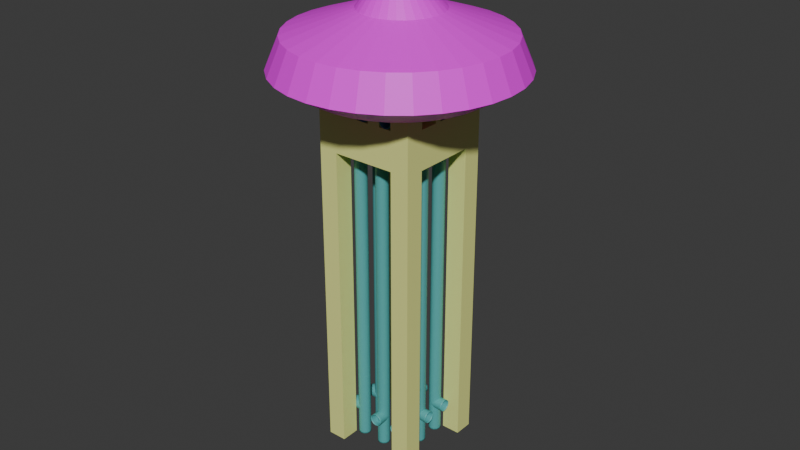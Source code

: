 # Source: vent066.blend  (saved by Blender 5.1.29; exported with 4.5.12 LTS)
import bpy
from mathutils import Matrix  # noqa: F401  (used for matrix-valued properties, if any)

bpy.ops.wm.read_factory_settings(use_empty=True)
scene = bpy.context.scene
scene.name = 'Scene'

# ---- collections
col_vents = bpy.data.collections.new('vents'); scene.collection.children.link(col_vents)

# ---- images (referenced by path relative to the original .blend; pixels are not part of the script)
import os
ASSET_DIR = os.environ.get("B2B_ASSET_DIR", "")  # directory of the original .blend (textures are referenced by path, not embedded)
HERE = os.path.dirname(os.path.abspath(__file__))  # packed textures are extracted next to this script under _unpacked/

def load_image(name, relpath, width, height, colorspace="sRGB"):
    """Load a texture the original file referenced (path relative to the .blend, or extracted next to this script)."""
    p = next((c for c in (os.path.join(HERE, relpath), os.path.join(ASSET_DIR, relpath)) if relpath and os.path.exists(c)), "")
    if p:
        img = bpy.data.images.load(p, check_existing=True)
        img.name = name
    else:  # same state as the original file: an image datablock whose file is absent (Cycles renders it pink)
        img = bpy.data.images.new(name, width, height)
        img.source = "FILE"
        img.filepath = "//" + (relpath or name)
    img.colorspace_settings.name = colorspace
    return img
img_psylocybina_png = load_image('psylocybina.png', 'psylocybina.png', 1024, 1024, 'sRGB')

# ---- materials (node trees are filled in below, after node groups)
mat_material_001 = bpy.data.materials.new('Material.001')
mat_material = bpy.data.materials.new('Material')
mat_psylocybina = bpy.data.materials.new('psylocybina')

# ---- material node trees
mat_material_001.use_nodes = True; mat_material_001.node_tree.nodes.clear()
_N = mat_material_001.node_tree.nodes; _L = mat_material_001.node_tree.links
n0 = _N.new('ShaderNodeBsdfPrincipled'); n0.name = 'Principled BSDF'; n0.location = (-200, 100)
n0.inputs[0].default_value = (0.8309, 0.8753, 0.2839, 1.0)
n1 = _N.new('ShaderNodeOutputMaterial'); n1.name = 'Material Output'; n1.location = (200, 100)
_L.new(n0.outputs[0], n1.inputs[0])
n1.is_active_output = True
mat_material.use_nodes = True; mat_material.node_tree.nodes.clear()
_N = mat_material.node_tree.nodes; _L = mat_material.node_tree.links
n0 = _N.new('ShaderNodeBsdfPrincipled'); n0.name = 'Principled BSDF'; n0.location = (-200, 100)
n0.inputs[0].default_value = (0.09139, 0.4162, 0.4162, 1.0)
n1 = _N.new('ShaderNodeOutputMaterial'); n1.name = 'Material Output'; n1.location = (200, 100)
_L.new(n0.outputs[0], n1.inputs[0])
n1.is_active_output = True
mat_psylocybina.use_nodes = True; mat_psylocybina.node_tree.nodes.clear()
_N = mat_psylocybina.node_tree.nodes; _L = mat_psylocybina.node_tree.links
n0 = _N.new('ShaderNodeBsdfPrincipled'); n0.name = 'Principled BSDF'; n0.location = (-200, 100)
n1 = _N.new('ShaderNodeOutputMaterial'); n1.name = 'Material Output'; n1.location = (200, 100)
n2 = _N.new('ShaderNodeTexImage'); n2.name = 'Image Texture'; n2.location = (-532, 78)
n2.image = img_psylocybina_png
_L.new(n0.outputs[0], n1.inputs[0])
_L.new(n2.outputs[0], n0.inputs[0])
n1.is_active_output = True

# ---- world
world_world = bpy.data.worlds.new('World'); scene.world = world_world
world_world.use_nodes = True; world_world.node_tree.nodes.clear()
_N = world_world.node_tree.nodes; _L = world_world.node_tree.links
n0 = _N.new('ShaderNodeOutputWorld'); n0.name = 'World Output'; n0.location = (200, 100)
n1 = _N.new('ShaderNodeBackground'); n1.name = 'Background'; n1.location = (-200, 100)
n1.inputs[0].default_value = (0.05088, 0.05088, 0.05088, 1.0)
_L.new(n1.outputs[0], n0.inputs[0])
n0.is_active_output = True
world_world.color = (0.05088, 0.05088, 0.05088)
world_world.sun_shadow_jitter_overblur = 0.0

# ---- meshes
me_cube_002 = bpy.data.meshes.new('Cube.002')
me_cube_002.from_pydata([(-4.267, 3.325, -0.6862), (-4.267, 3.325, 0.4937), (-4.267, 5.325, -0.6862), (-4.267, 5.325, 0.4937), (-2.667, 3.325, -0.6862), (-2.667, 3.325, 0.4937), (-2.667, 5.325, -0.6862), (-2.667, 5.325, 0.4937), (-4.267, 3.325, -0.6076), (-4.267, 3.333, 0.4544), (-4.267, 5.325, 0.4544), (-4.267, 5.325, -0.6076), (-2.667, 5.325, 0.4544), (-2.667, 5.325, -0.6076), (-2.667, 3.333, 0.4544), (-2.667, 3.325, -0.6076), (-4.267, 3.325, -0.5682), (-4.267, 3.333, 0.415), (-4.267, 5.325, 0.415), (-4.267, 5.325, -0.5682), (-2.667, 5.325, 0.415), (-2.667, 5.325, -0.5682), (-2.667, 3.333, 0.415), (-2.667, 3.325, -0.5682), (2.667, 3.325, -0.6862), (2.667, 3.325, 0.4937), (2.667, 5.325, -0.6862), (2.667, 5.325, 0.4937), (4.267, 3.325, -0.6862), (4.267, 3.325, 0.4937), (4.267, 5.325, -0.6862), (4.267, 5.325, 0.4937), (2.667, 3.325, -0.6076), (2.667, 3.325, 0.4544), (2.667, 5.325, 0.4544), (2.667, 5.325, -0.6076), (4.267, 5.325, 0.4544), (4.267, 5.325, -0.6076), (4.267, 3.325, 0.4544), (4.267, 3.325, -0.6076), (2.667, 3.325, -0.5682), (2.667, 3.325, 0.415), (2.667, 5.325, 0.415), (2.667, 5.325, -0.5682), (4.267, 5.325, 0.415), (4.267, 5.325, -0.5682), (4.267, 3.325, 0.415), (4.267, 3.325, -0.5682), (-4.267, 3.325, 0.2971), (-4.267, 5.325, 0.2971), (-2.667, 5.325, 0.2971), (-2.667, 3.325, 0.2971), (2.667, 3.325, 0.2971), (2.667, 5.325, 0.2971), (4.267, 5.325, 0.2971), (4.267, 3.325, 0.2971), (1.6, 1.995, 0.4544), (-0.5333, 3.325, 0.4544), (-1.6, 3.325, 0.4544), (1.6, 3.325, 0.4937), (0.5333, 3.325, 0.4937), (-0.5333, 3.325, 0.4937), (-1.6, 3.325, 0.4937), (4.267, -3.325, -0.6862), (4.267, -3.325, 0.4937), (4.267, -5.325, -0.6862), (4.267, -5.325, 0.4937), (2.667, -3.325, -0.6862), (2.667, -3.325, 0.4937), (2.667, -5.325, -0.6862), (2.667, -5.325, 0.4937), (4.267, -3.325, -0.6076), (4.267, -3.333, 0.4544), (4.267, -5.325, 0.4544), (4.267, -5.325, -0.6076), (2.667, -5.325, 0.4544), (2.667, -5.325, -0.6076), (2.667, -3.333, 0.4544), (2.667, -3.325, -0.6076), (4.267, -3.325, -0.5682), (4.267, -3.333, 0.415), (4.267, -5.325, 0.415), (4.267, -5.325, -0.5682), (2.667, -5.325, 0.415), (2.667, -5.325, -0.5682), (2.667, -3.333, 0.415), (2.667, -3.325, -0.5682), (-2.667, -3.325, -0.6862), (-2.667, -3.325, 0.4937), (-2.667, -5.325, -0.6862), (-2.667, -5.325, 0.4937), (-4.267, -3.325, -0.6862), (-4.267, -3.325, 0.4937), (-4.267, -5.325, -0.6862), (-4.267, -5.325, 0.4937), (-2.667, -3.325, -0.6076), (-2.667, -3.325, 0.4544), (-2.667, -5.325, 0.4544), (-2.667, -5.325, -0.6076), (-4.267, -5.325, 0.4544), (-4.267, -5.325, -0.6076), (-4.267, -3.325, 0.4544), (-4.267, -3.325, -0.6076), (-2.667, -3.325, -0.5682), (-2.667, -3.325, 0.415), (-2.667, -5.325, 0.415), (-2.667, -5.325, -0.5682), (-4.267, -5.325, 0.415), (-4.267, -5.325, -0.5682), (-4.267, -3.325, 0.415), (-4.267, -3.325, -0.5682), (4.267, -3.325, 0.2971), (4.267, -5.325, 0.2971), (2.667, -5.325, 0.2971), (2.667, -3.325, 0.2971), (-2.667, -3.325, 0.2971), (-2.667, -5.325, 0.2971), (-4.267, -5.325, 0.2971), (-4.267, -3.325, 0.2971), (-0.5333, -3.325, 0.4544), (0.5333, -3.325, 0.4544), (1.6, -3.325, 0.4544), (-1.387, -3.325, 0.4937), (-0.5333, -3.325, 0.4937), (0.5333, -3.325, 0.4937), (1.6, -3.325, 0.4937), (-0.5333, -0.6667, 0.4937), (-0.5333, 0.6667, 0.4937), (1.067, 3.825, 0.415), (1.6, 3.325, 0.4544), (1.067, 1.995, 0.4544), (0.5333, -0.6667, 0.4937), (0.5333, 0.6667, 0.4937), (2.667, 3.325, 0.356), (-2.667, 3.325, 0.356), (-2.667, -3.325, 0.356), (2.667, -3.325, 0.356), (1.6, 3.325, 0.415), (-0.5333, 3.325, 0.415), (-1.6, 3.325, 0.415), (1.6, 3.325, 0.356), (0.5333, 3.325, 0.356), (-0.5333, 3.325, 0.356), (-1.6, 3.325, 0.356), (-2.667, -1.995, 0.415), (-2.667, -0.665, 0.415), (-2.667, 0.665, 0.415), (-2.667, -1.995, 0.356), (-2.667, -0.665, 0.356), (-2.667, 0.665, 0.356), (-2.667, 1.333, 0.356), (-0.5333, -3.325, 0.415), (0.5333, -3.333, 0.415), (1.6, -3.325, 0.415), (-1.067, -3.325, 0.356), (-0.5333, -3.325, 0.356), (0.5333, -3.325, 0.356), (1.6, -3.325, 0.356), (2.667, 1.995, 0.415), (2.667, 0.665, 0.415), (2.667, -0.665, 0.415), (2.667, -1.995, 0.356), (2.667, -0.665, 0.356), (2.667, 0.665, 0.356), (2.667, 1.995, 0.356), (0.5333, 3.325, 0.4544), (0.5333, 3.325, 0.415), (1.6, 1.995, 0.415), (0.5333, 1.995, 0.415), (1.6, 1.995, 0.356), (0.5333, 1.995, 0.356), (1.6, 0.665, 0.415), (0.5333, 0.665, 0.415), (1.6, 0.665, 0.356), (0.5333, 0.665, 0.356), (-0.5333, 0.665, 0.415), (-1.6, 0.665, 0.415), (-0.5333, 0.665, 0.356), (-1.6, 0.665, 0.356), (-1.6, -1.995, 0.415), (-1.6, -0.665, 0.415), (-1.6, -1.995, 0.356), (-1.6, -0.665, 0.356), (-0.5333, -1.995, 0.415), (-0.5333, -0.665, 0.415), (-0.5333, -1.995, 0.356), (-0.5333, -0.665, 0.356), (0.5333, -1.995, 0.415), (1.6, -1.995, 0.415), (0.5333, -1.995, 0.356), (1.6, -1.995, 0.356), (0.5333, -0.665, 0.415), (1.6, -0.665, 0.415), (0.5333, -0.665, 0.356), (1.6, -0.665, 0.356), (-1.6, 1.995, 0.415), (-0.5333, 1.995, 0.415), (-0.5333, 1.995, 0.356), (-1.6, 1.995, 0.356), (-1.067, -5.325, 0.4544), (-0.5333, -5.325, 0.4544), (0.5333, -5.325, 0.4544), (1.6, -5.325, 0.4544), (1.6, -5.325, 0.415), (0.5333, -5.333, 0.415), (-0.5333, -5.325, 0.415), (-1.067, -5.325, 0.415), (-4.267, 1.333, 0.415), (-4.267, 0.665, 0.415), (-4.267, -0.665, 0.415), (-4.267, -1.995, 0.415), (-4.267, -1.995, 0.4544), (-4.267, -0.665, 0.4544), (-4.267, 0.665, 0.4544), (-4.267, 1.333, 0.4544), (-2.667, -0.665, 0.4544), (-2.667, 0.665, 0.4544), (1.6, 5.325, 0.4544), (1.067, 5.325, 0.4544), (-0.5333, 5.325, 0.4544), (-1.6, 5.325, 0.4544), (-1.6, 5.325, 0.415), (-0.5333, 5.325, 0.415), (1.6, 5.325, 0.415), (0.5333, 5.325, 0.4544), (0.5333, 5.325, 0.415), (-2.667, 1.991, 0.356), (-2.667, 1.995, 0.415), (1.067, 3.325, 0.356), (4.267, -1.333, 0.415), (4.267, -0.665, 0.415), (4.267, 0.665, 0.415), (4.267, 1.995, 0.415), (4.267, -1.333, 0.4544), (4.267, -0.665, 0.4544), (4.267, 0.665, 0.4544), (4.267, 1.995, 0.4544), (2.667, -0.665, 0.4544), (2.667, 1.995, 0.4544), (4.267, -1.33, 0.415), (4.267, -1.33, 0.4544), (-1.067, -3.325, 0.4937), (-1.6, -3.325, 0.4544), (4.267, -1.33, 0.4544), (2.667, -1.33, 0.356), (1.6, -1.33, 0.415), (2.667, -1.995, 0.415), (1.6, -1.33, 0.356), (-1.6, -3.325, 0.415), (-1.6, -3.325, 0.356), (-1.067, -1.995, 0.356), (-1.067, -1.995, 0.415), (-1.6, 1.33, 0.415), (-1.6, 1.33, 0.356), (0.5333, 1.995, 0.4544), (-0.5333, 1.995, 0.4544), (-1.6, 1.995, 0.4544), (-2.667, 2.003, 0.4544), (2.667, 1.333, 0.4544), (2.667, 1.333, 0.415), (1.6, 1.325, 0.4544), (1.067, 1.325, 0.4544), (2.667, 1.325, 0.4544), (0.5333, 1.325, 0.4544), (-0.5333, 1.325, 0.4544), (-1.6, 1.325, 0.4544), (1.6, 0.665, 0.4544), (1.067, 0.665, 0.4544), (2.667, 0.665, 0.4544), (0.5333, 0.665, 0.4544), (-0.5333, 0.665, 0.4544), (-1.6, 0.665, 0.4544), (-2.667, -0.665, 0.4544), (1.6, -0.665, 0.4544), (1.067, -0.665, 0.4544), (0.5333, -0.665, 0.4544), (-0.5333, -0.665, 0.4544), (-1.6, -0.665, 0.4544), (-2.667, -1.333, 0.415), (-2.667, -1.333, 0.4544), (-2.667, -1.333, 0.4544), (1.6, -1.333, 0.4544), (1.067, -1.333, 0.4544), (0.5333, -1.333, 0.4544), (-0.5333, -1.333, 0.4544), (-1.6, -1.333, 0.4544), (-2.667, -1.995, 0.4544), (1.6, -1.995, 0.4544), (1.067, -1.995, 0.4544), (2.667, -1.995, 0.4544), (0.5333, -1.995, 0.4544), (-0.5333, -1.995, 0.4544), (-1.6, -1.995, 0.4544), (-1.067, -1.995, 0.4544), (1.067, -3.325, 0.4544), (0.5333, 0.665, 0.4937), (-0.5333, 0.665, 0.4937), (0.5333, -0.665, 0.4937), (-0.5333, -0.665, 0.4937), (-3.167, 1.333, 0.415), (-2.667, 0.8333, 0.415), (-2.167, 1.332, 0.415), (-2.667, 1.833, 0.415), (-2.667, 0.8333, 0.4544), (-3.167, 1.333, 0.4544), (-2.667, 1.833, 0.4544), (-2.167, 1.329, 0.4544), (-0.5667, -3.325, 0.4544), (-1.067, -3.825, 0.4544), (-1.567, -3.325, 0.4544), (-1.067, -2.825, 0.4544), (-1.067, -3.825, 0.415), (-0.5667, -3.325, 0.415), (-1.067, -2.825, 0.415), (-1.567, -3.325, 0.415), (0.5667, 3.325, 0.415), (1.067, 5.325, 0.415), (1.067, 1.995, 0.415), (0.5667, 3.325, 0.4544), (1.067, 3.825, 0.4544), (1.567, 3.325, 0.4544), (1.067, 2.825, 0.4544), (1.067, 3.325, 0.415), (1.067, 3.325, 0.415), (1.567, 3.325, 0.415), (4.267, -1.995, 0.415), (3.167, -1.332, 0.415), (2.667, -0.8317, 0.415), (3.167, -1.331, 0.415), (2.167, -1.331, 0.415), (2.667, -1.832, 0.415), (2.667, -0.8317, 0.4544), (3.167, -1.332, 0.4544), (2.667, -1.832, 0.4544), (2.167, -1.332, 0.4544)], [(61, 57), (245, 247), (258, 259), (322, 228)], [(9, 1, 3, 10), (10, 3, 7, 12), (33, 238, 56, 129), (88, 122, 62, 5), (2, 6, 4, 0), (7, 3, 1, 5), (4, 15, 8, 0), (22, 14, 9, 17), (6, 13, 15, 4), (20, 12, 14, 22), (2, 11, 13, 6), (18, 10, 12, 20), (0, 8, 11, 2), (17, 9, 10, 18), (8, 16, 19, 11), (48, 17, 18, 49), (11, 19, 21, 13), (49, 18, 20, 50), (13, 21, 23, 15), (53, 52, 51, 50), (15, 23, 16, 8), (135, 115, 51, 134, 226, 150, 149, 148, 147), (27, 34, 217, 224, 218, 219, 220, 12, 7), (34, 27, 31, 36), (36, 31, 29, 38), (64, 72, 233, 240, 234, 235, 236, 38, 29), (26, 30, 28, 24), (31, 27, 25, 29), (28, 39, 32, 24), (46, 38, 33, 41), (30, 37, 39, 28), (44, 36, 38, 46), (26, 35, 37, 30), (42, 34, 36, 44), (24, 32, 35, 26), (41, 33, 34, 42), (32, 40, 43, 35), (35, 43, 45, 37), (53, 42, 44, 54), (37, 45, 47, 39), (54, 44, 46, 55), (39, 47, 40, 32), (80, 111, 55, 46, 232, 231, 230, 239, 229, 325), (25, 27, 7, 5, 62, 61, 60, 59), (47, 55, 52, 40), (45, 54, 55, 47), (43, 53, 54, 45), (40, 52, 53, 43), (23, 51, 48, 16), (21, 50, 51, 23), (19, 49, 50, 21), (16, 48, 49, 19), (124, 125, 59, 60, 132, 131), (122, 241, 123, 126, 127, 61, 62), (72, 64, 66, 73), (73, 66, 70, 75), (68, 64, 29, 25), (65, 69, 67, 63), (70, 66, 64, 68), (67, 78, 71, 63), (85, 77, 72, 80), (69, 76, 78, 67), (85, 83, 75, 77), (65, 74, 76, 69), (81, 73, 75, 83), (63, 71, 74, 65), (80, 72, 73, 81), (71, 79, 82, 74), (111, 80, 81, 112), (74, 82, 84, 76), (112, 81, 83, 113), (76, 84, 86, 78), (116, 115, 114, 113), (78, 86, 79, 71), (90, 97, 199, 200, 201, 202, 75, 70), (97, 90, 94, 99), (99, 94, 92, 101), (125, 68, 25, 59), (89, 93, 91, 87), (94, 90, 88, 92), (91, 102, 95, 87), (109, 101, 96, 104), (93, 100, 102, 91), (107, 99, 101, 109), (89, 98, 100, 93), (105, 97, 99, 107), (87, 95, 98, 89), (104, 96, 97, 105), (95, 103, 106, 98), (105, 116, 113, 83, 203, 204, 205, 206), (98, 106, 108, 100), (116, 105, 107, 117), (100, 108, 110, 102), (117, 107, 109, 118), (102, 110, 103, 95), (88, 90, 70, 68, 125, 124, 123, 241, 122), (110, 118, 115, 103), (108, 117, 118, 110), (106, 116, 117, 108), (103, 115, 116, 106), (86, 114, 111, 79), (84, 113, 114, 86), (82, 112, 113, 84), (79, 111, 112, 82), (61, 127, 132, 60), (236, 238, 33, 38), (101, 92, 1, 9, 214, 213, 212, 211), (92, 88, 5, 1), (124, 131, 126, 123), (115, 118, 48, 51), (118, 109, 210, 209, 208, 207, 17, 48), (111, 114, 52, 55), (164, 158, 41, 133), (114, 136, 161, 244, 162, 163, 164, 133, 52), (115, 135, 249, 154, 155, 156, 157, 136, 114), (52, 133, 140, 228, 141, 142, 143, 134, 51), (227, 226, 134, 22), (249, 135, 104, 248), (104, 135, 147, 144), (145, 278, 144, 179, 180), (145, 148, 149, 146), (253, 178, 149, 150), (136, 157, 153, 85), (156, 152, 187, 189), (156, 155, 151, 152), (185, 183, 151, 155), (194, 192, 160, 162), (162, 160, 159, 163), (173, 169, 164, 163), (198, 253, 150, 226), (196, 195, 252, 176, 175), (134, 143, 139, 22), (140, 133, 41, 137), (166, 141, 170, 168), (167, 317, 168, 172, 171), (140, 137, 167, 169), (141, 228, 140, 169, 170), (194, 193, 174, 173), (171, 173, 163, 159), (170, 169, 173, 174), (175, 177, 174, 172), (186, 182, 178, 177), (196, 175, 172, 168), (195, 198, 226, 227), (198, 197, 177, 178, 253), (250, 185, 155, 154), (144, 147, 181, 179), (148, 145, 180, 182), (147, 148, 182, 181), (193, 189, 185, 186), (180, 179, 251, 183, 184), (184, 186, 177, 175), (181, 182, 186, 185, 250), (190, 189, 193, 194, 247), (157, 156, 189, 190), (152, 153, 188, 187), (153, 157, 190, 188), (192, 194, 173, 171), (187, 188, 245, 192, 191), (191, 193, 186, 184), (169, 167, 158, 164), (167, 171, 159, 259, 158), (143, 142, 197, 198), (139, 143, 198, 195), (142, 138, 196, 197), (138, 139, 195, 196), (177, 197, 170, 174), (197, 196, 168, 170), (182, 180, 176, 178), (180, 184, 175, 176), (189, 187, 183, 185), (187, 191, 184, 183), (204, 203, 202, 201), (206, 205, 200, 199), (152, 204, 201, 120), (201, 200, 119, 120), (205, 151, 119, 200), (203, 153, 121, 202), (153, 152, 120, 294, 121), (211, 212, 209, 210), (286, 211, 210, 144), (286, 96, 101, 211), (216, 215, 212, 213), (213, 214, 207, 208), (220, 58, 14, 12), (212, 215, 145, 209), (279, 286, 144, 278), (216, 213, 208, 146), (217, 34, 33, 129), (225, 316, 218, 224), (222, 221, 220, 219), (224, 165, 57, 219), (20, 22, 139, 221), (138, 222, 219, 57), (41, 42, 223, 137), (221, 139, 58, 220), (139, 138, 57, 58), (34, 33, 129, 165, 224, 217), (165, 166, 225, 224), (41, 158, 232, 46), (236, 235, 231, 232), (230, 231, 159, 160), (80, 325, 246, 85), (237, 234, 230, 160), (234, 237, 268, 235), (238, 236, 232, 158), (235, 268, 159, 231), (268, 258, 238, 158, 259, 159), (229, 233, 243, 239), (234, 240, 239, 230), (161, 246, 188, 190), (244, 161, 190, 247), (247, 194, 162, 244), (181, 250, 154, 249), (179, 181, 249, 248), (193, 191, 172, 174), (191, 192, 171, 172), (178, 176, 146, 149), (165, 254, 255, 57), (57, 255, 256, 58), (58, 256, 257, 14), (255, 254, 263, 264), (130, 56, 260, 261), (256, 255, 264, 265), (254, 130, 261, 263), (56, 238, 262, 260), (265, 264, 270, 271), (260, 262, 268, 266), (261, 260, 266, 267), (264, 263, 269, 270), (263, 261, 267, 269), (267, 266, 273, 274), (216, 271, 277, 272), (275, 276, 298, 297), (269, 267, 274, 275), (271, 270, 276, 277), (266, 268, 237, 273), (215, 279, 278, 145), (274, 273, 281, 282), (277, 276, 284, 285), (272, 277, 285, 280), (276, 275, 283, 284), (275, 274, 282, 283), (280, 285, 292, 286), (284, 283, 290, 291), (282, 281, 287, 288), (285, 284, 291, 293, 292), (283, 282, 288, 290), (286, 292, 242, 96), (291, 290, 120, 119), (294, 120, 290, 288), (288, 287, 121, 294), (121, 287, 289, 77), (202, 121, 77, 75), (270, 269, 295, 296), (276, 270, 296, 298), (269, 275, 297, 295), (299, 300, 301, 302), (303, 304, 305, 306), (303, 300, 299, 304), (176, 252, 301, 300, 146), (214, 304, 299, 207), (303, 216, 146, 300), (109, 104, 144, 278, 145, 146, 300, 301, 302, 227, 22, 17, 207, 208, 209, 210), (51, 115, 104, 144, 278, 145, 146, 300, 301, 302, 227, 22), (252, 195, 227, 302, 301), (303, 306, 265, 271, 216), (96, 101, 211, 212, 213, 214, 9, 14, 257, 305, 306, 303, 216, 215, 279, 286), (257, 256, 265, 306, 305), (307, 308, 309, 310), (311, 312, 313, 314), (307, 312, 311, 308), (292, 293, 310, 309, 242), (151, 312, 307, 119), (199, 97, 96, 242, 309, 308), (311, 206, 199, 308), (293, 291, 119, 307, 310), (251, 179, 248, 314, 313), (104, 105, 206, 205, 204, 203, 83, 85, 153, 152, 151, 312, 313, 314, 248), (85, 153, 152, 151, 312, 313, 314, 248, 104, 115, 114), (104, 105, 206, 311, 314, 248), (183, 251, 313, 312, 151), (42, 53, 50, 20, 221, 222, 316, 223), (166, 225, 316, 222, 221, 20, 22, 139, 138), (318, 319, 320, 321), (223, 316, 128), (217, 129, 320, 319, 218), (129, 56, 130, 321, 320), (318, 321, 130, 254, 165), (316, 128, 319, 218), (137, 128, 323), (222, 138, 166, 315, 322, 323, 128, 316), (223, 128, 137), (41, 137, 324, 322, 315, 166, 138, 139, 22, 51, 52), (137, 324, 322, 315, 166, 168, 317, 167), (318, 165, 166, 315), (128, 319, 318, 315), (326, 327, 328, 329, 330), (331, 332, 333, 334), (331, 327, 326, 332), (160, 192, 245, 329, 327), (326, 330, 246, 325, 229), (114, 52, 41, 158, 259, 159, 160, 327, 326, 330, 246, 85), (327, 328, 239, 230, 231, 232, 46, 41, 158, 259, 159, 160), (331, 237, 160, 327), (233, 332, 326, 229), (246, 330, 329, 245, 188), (281, 334, 333, 289, 287), (72, 77, 289, 333, 332, 233), (273, 237, 331, 334, 281)])
_uv = me_cube_002.uv_layers.new(name='UVMap')
_uv.uv.foreach_set('vector', [0.5417, 0.0, 0.625, 0.0, 0.625, 0.25, 0.5417, 0.25, 0.5417, 0.25, 0.625, 0.25, 0.625, 0.5, 0.5417, 0.5, 0.5417, 1.0, 0.5417, 0.95, 0.5417, 0.95, 0.5417, 1.0, 0.625, 1.0, 0.625, 0.95, 0.675, 0.75, 0.625, 0.75, 0.125, 0.5, 0.375, 0.5, 0.375, 0.75, 0.125, 0.75, 0.625, 0.5, 0.875, 0.5, 0.875, 0.75, 0.625, 0.75, 0.375, 0.75, 0.4583, 0.75, 0.4583, 1.0, 0.375, 1.0, 0.5139, 0.75, 0.5417, 0.75, 0.5417, 1.0, 0.5139, 1.0, 0.375, 0.5, 0.4583, 0.5, 0.4583, 0.75, 0.375, 0.75, 0.5139, 0.5, 0.5417, 0.5, 0.5417, 0.75, 0.5139, 0.75, 0.375, 0.25, 0.4583, 0.25, 0.4583, 0.5, 0.375, 0.5, 0.5139, 0.25, 0.5417, 0.25, 0.5417, 0.5, 0.5139, 0.5, 0.375, 0.0, 0.4583, 0.0, 0.4583, 0.25, 0.375, 0.25, 0.5139, 0.0, 0.5417, 0.0, 0.5417, 0.25, 0.5139, 0.25, 0.4583, 0.0, 0.4861, 0.0, 0.4861, 0.25, 0.4583, 0.25, 0.5, 0.0, 0.5139, 0.0, 0.5139, 0.25, 0.5, 0.25, 0.4583, 0.25, 0.4861, 0.25, 0.4861, 0.5, 0.4583, 0.5, 0.5, 0.25, 0.5139, 0.25, 0.5139, 0.5, 0.5, 0.5, 0.4583, 0.5, 0.4861, 0.5, 0.4861, 0.75, 0.4583, 0.75, 0.5, 0.25, 0.5, 0.0, 0.5, 0.75, 0.5, 0.5, 0.4583, 0.75, 0.4861, 0.75, 0.4861, 1.0, 0.4583, 1.0, 0.5069, 1.0, 0.5, 1.0, 0.5, 0.75, 0.5069, 0.75, 0.5069, 0.775, 0.5069, 0.8, 0.5069, 0.85, 0.5069, 0.9, 0.5069, 0.95, 0.625, 0.25, 0.5417, 0.25, 0.5417, 0.3, 0.5417, 0.325, 0.5417, 0.35, 0.5417, 0.4, 0.5417, 0.45, 0.5417, 0.5, 0.625, 0.5, 0.5417, 0.25, 0.625, 0.25, 0.625, 0.5, 0.5417, 0.5, 0.5417, 0.5, 0.625, 0.5, 0.625, 0.75, 0.5417, 0.75, 0.625, 0.0, 0.5417, 0.0, 0.5417, 0.15, 0.5417, 0.225, 0.5417, 0.3, 0.5417, 0.45, 0.5417, 0.6, 0.5417, 0.75, 0.625, 0.75, 0.125, 0.5, 0.375, 0.5, 0.375, 0.75, 0.125, 0.75, 0.625, 0.5, 0.875, 0.5, 0.875, 0.75, 0.625, 0.75, 0.375, 0.75, 0.4583, 0.75, 0.4583, 1.0, 0.375, 1.0, 0.5139, 0.75, 0.5417, 0.75, 0.5417, 1.0, 0.5139, 1.0, 0.375, 0.5, 0.4583, 0.5, 0.4583, 0.75, 0.375, 0.75, 0.5139, 0.5, 0.5417, 0.5, 0.5417, 0.75, 0.5139, 0.75, 0.375, 0.25, 0.4583, 0.25, 0.4583, 0.5, 0.375, 0.5, 0.5139, 0.25, 0.5417, 0.25, 0.5417, 0.5, 0.5139, 0.5, 0.375, 0.0, 0.4583, 0.0, 0.4583, 0.25, 0.375, 0.25, 0.5139, 0.0, 0.5417, 0.0, 0.5417, 0.25, 0.5139, 0.25, 0.4583, 0.0, 0.4861, 0.0, 0.4861, 0.25, 0.4583, 0.25, 0.4583, 0.25, 0.4861, 0.25, 0.4861, 0.5, 0.4583, 0.5, 0.5, 0.25, 0.5139, 0.25, 0.5139, 0.5, 0.5, 0.5, 0.4583, 0.5, 0.4861, 0.5, 0.4861, 0.75, 0.4583, 0.75, 0.5, 0.5, 0.5139, 0.5, 0.5139, 0.75, 0.5, 0.75, 0.4583, 0.75, 0.4861, 0.75, 0.4861, 1.0, 0.4583, 1.0, 0.5139, 0.0, 0.5, 0.0, 0.5, 0.75, 0.5139, 0.75, 0.5139, 0.6, 0.5139, 0.45, 0.5139, 0.3, 0.5139, 0.225, 0.5139, 0.15, 0.5139, 0.075, 0.875, 0.75, 0.875, 0.5, 0.625, 0.5, 0.625, 0.75, 0.675, 0.75, 0.725, 0.75, 0.775, 0.75, 0.825, 0.75, 0.4861, 0.75, 0.5, 0.75, 0.5, 1.0, 0.4861, 1.0, 0.4861, 0.5, 0.5, 0.5, 0.5, 0.75, 0.4861, 0.75, 0.4861, 0.25, 0.5, 0.25, 0.5, 0.5, 0.4861, 0.5, 0.4861, 0.0, 0.5, 0.0, 0.5, 0.25, 0.4861, 0.25, 0.4861, 0.75, 0.5, 0.75, 0.5, 1.0, 0.4861, 1.0, 0.4861, 0.5, 0.5, 0.5, 0.5, 0.75, 0.4861, 0.75, 0.4861, 0.25, 0.5, 0.25, 0.5, 0.5, 0.4861, 0.5, 0.4861, 0.0, 0.5, 0.0, 0.5, 0.25, 0.4861, 0.25, 0.725, 0.75, 0.675, 0.75, 0.825, 0.75, 0.775, 0.75, 0.7583, 0.75, 0.7417, 0.75, 0.825, 0.75, 0.8, 0.75, 0.775, 0.75, 0.7583, 0.75, 0.7417, 0.75, 0.725, 0.75, 0.675, 0.75, 0.5417, 0.0, 0.625, 0.0, 0.625, 0.25, 0.5417, 0.25, 0.5417, 0.25, 0.625, 0.25, 0.625, 0.5, 0.5417, 0.5, 0.625, 0.75, 0.875, 0.75, 0.625, 0.75, 0.875, 0.75, 0.125, 0.5, 0.375, 0.5, 0.375, 0.75, 0.125, 0.75, 0.625, 0.5, 0.875, 0.5, 0.875, 0.75, 0.625, 0.75, 0.375, 0.75, 0.4583, 0.75, 0.4583, 1.0, 0.375, 1.0, 0.5139, 0.75, 0.5417, 0.75, 0.5417, 1.0, 0.5139, 1.0, 0.375, 0.5, 0.4583, 0.5, 0.4583, 0.75, 0.375, 0.75, 0.5139, 0.75, 0.5139, 0.5, 0.5417, 0.5, 0.5417, 0.75, 0.375, 0.25, 0.4583, 0.25, 0.4583, 0.5, 0.375, 0.5, 0.5139, 0.25, 0.5417, 0.25, 0.5417, 0.5, 0.5139, 0.5, 0.375, 0.0, 0.4583, 0.0, 0.4583, 0.25, 0.375, 0.25, 0.5139, 0.0, 0.5417, 0.0, 0.5417, 0.25, 0.5139, 0.25, 0.4583, 0.0, 0.4861, 0.0, 0.4861, 0.25, 0.4583, 0.25, 0.5, 0.0, 0.5139, 0.0, 0.5139, 0.25, 0.5, 0.25, 0.4583, 0.25, 0.4861, 0.25, 0.4861, 0.5, 0.4583, 0.5, 0.5, 0.25, 0.5139, 0.25, 0.5139, 0.5, 0.5, 0.5, 0.4583, 0.5, 0.4861, 0.5, 0.4861, 0.75, 0.4583, 0.75, 0.5, 0.25, 0.5, 0.0, 0.5, 0.75, 0.5, 0.5, 0.4583, 0.75, 0.4861, 0.75, 0.4861, 1.0, 0.4583, 1.0, 0.625, 0.25, 0.5417, 0.25, 0.5417, 0.3, 0.5417, 0.35, 0.5417, 0.4, 0.5417, 0.45, 0.5417, 0.5, 0.625, 0.5, 0.5417, 0.25, 0.625, 0.25, 0.625, 0.5, 0.5417, 0.5, 0.5417, 0.5, 0.625, 0.5, 0.625, 0.75, 0.5417, 0.75, 0.675, 0.75, 0.625, 0.75, 0.625, 1.0, 0.625, 0.95, 0.125, 0.5, 0.375, 0.5, 0.375, 0.75, 0.125, 0.75, 0.625, 0.5, 0.875, 0.5, 0.875, 0.75, 0.625, 0.75, 0.375, 0.75, 0.4583, 0.75, 0.4583, 1.0, 0.375, 1.0, 0.5139, 0.75, 0.5417, 0.75, 0.5417, 1.0, 0.5139, 1.0, 0.375, 0.5, 0.4583, 0.5, 0.4583, 0.75, 0.375, 0.75, 0.5139, 0.5, 0.5417, 0.5, 0.5417, 0.75, 0.5139, 0.75, 0.375, 0.25, 0.4583, 0.25, 0.4583, 0.5, 0.375, 0.5, 0.5139, 0.25, 0.5417, 0.25, 0.5417, 0.5, 0.5139, 0.5, 0.375, 0.0, 0.4583, 0.0, 0.4583, 0.25, 0.375, 0.25, 0.5139, 0.0, 0.5417, 0.0, 0.5417, 0.25, 0.5139, 0.25, 0.4583, 0.0, 0.4861, 0.0, 0.4861, 0.25, 0.4583, 0.25, 0.5139, 0.25, 0.5, 0.25, 0.5, 0.5, 0.5139, 0.5, 0.5139, 0.45, 0.5139, 0.4, 0.5139, 0.35, 0.5139, 0.3, 0.4583, 0.25, 0.4861, 0.25, 0.4861, 0.5, 0.4583, 0.5, 0.5, 0.25, 0.5139, 0.25, 0.5139, 0.5, 0.5, 0.5, 0.4583, 0.5, 0.4861, 0.5, 0.4861, 0.75, 0.4583, 0.75, 0.5, 0.5, 0.5139, 0.5, 0.5139, 0.75, 0.5, 0.75, 0.4583, 0.75, 0.4861, 0.75, 0.4861, 1.0, 0.4583, 1.0, 0.875, 0.75, 0.875, 0.5, 0.625, 0.5, 0.625, 0.75, 0.675, 0.75, 0.725, 0.75, 0.775, 0.75, 0.8, 0.75, 0.825, 0.75, 0.4861, 0.75, 0.5, 0.75, 0.5, 1.0, 0.4861, 1.0, 0.4861, 0.5, 0.5, 0.5, 0.5, 0.75, 0.4861, 0.75, 0.4861, 0.25, 0.5, 0.25, 0.5, 0.5, 0.4861, 0.5, 0.4861, 0.0, 0.5, 0.0, 0.5, 0.25, 0.4861, 0.25, 0.4861, 0.75, 0.5, 0.75, 0.5, 1.0, 0.4861, 1.0, 0.4861, 0.5, 0.5, 0.5, 0.5, 0.75, 0.4861, 0.75, 0.4861, 0.25, 0.5, 0.25, 0.5, 0.5, 0.4861, 0.5, 0.4861, 0.0, 0.5, 0.0, 0.5, 0.25, 0.4861, 0.25, 0.725, 0.75, 0.7417, 0.75, 0.7583, 0.75, 0.775, 0.75, 0.5417, 0.8, 0.5417, 0.95, 0.5417, 1.0, 0.5417, 0.75, 0.5417, 0.75, 0.625, 0.75, 0.625, 0.0, 0.5417, 0.0, 0.5417, 0.15, 0.5417, 0.3, 0.5417, 0.45, 0.5417, 0.6, 0.625, 0.75, 0.875, 0.75, 0.625, 0.75, 0.875, 0.75, 0.725, 0.75, 0.7417, 0.75, 0.7583, 0.75, 0.775, 0.75, 0.5, 1.0, 0.5, 0.75, 0.5, 1.0, 0.5, 0.75, 0.5, 0.75, 0.5139, 0.75, 0.5139, 0.6, 0.5139, 0.45, 0.5139, 0.3, 0.5139, 0.15, 0.5139, 0.0, 0.5, 0.0, 0.5, 1.0, 0.5, 0.75, 0.5, 1.0, 0.5, 0.75, 0.5069, 0.95, 0.5139, 0.95, 0.5139, 1.0, 0.5069, 1.0, 0.5, 0.75, 0.5069, 0.75, 0.5069, 0.8, 0.5069, 0.825, 0.5069, 0.85, 0.5069, 0.9, 0.5069, 0.95, 0.5069, 1.0, 0.5, 1.0, 0.5, 1.0, 0.5069, 1.0, 0.5069, 0.975, 0.5069, 0.95, 0.5069, 0.9, 0.5069, 0.85, 0.5069, 0.8, 0.5069, 0.75, 0.5, 0.75, 0.5, 1.0, 0.5069, 1.0, 0.5069, 0.95, 0.5069, 0.925, 0.5069, 0.9, 0.5069, 0.85, 0.5069, 0.8, 0.5069, 0.75, 0.5, 0.75, 0.5139, 0.775, 0.5069, 0.775, 0.5069, 0.75, 0.5139, 0.75, 0.5069, 0.975, 0.5069, 1.0, 0.5139, 0.0, 0.5139, 0.075, 0.5139, 1.0, 0.5069, 1.0, 0.5069, 0.95, 0.5139, 0.95, 0.5139, 0.9, 0.5139, 0.925, 0.5139, 0.95, 0.5139, 0.95, 0.5139, 0.9, 0.5139, 0.9, 0.5069, 0.9, 0.5069, 0.85, 0.5139, 0.85, 0.5069, 0.8, 0.5069, 0.8, 0.5069, 0.85, 0.5069, 0.8, 0.5069, 0.75, 0.5069, 0.8, 0.5139, 0.6, 0.5139, 0.75, 0.5069, 0.85, 0.5139, 0.45, 0.5139, 0.45, 0.5069, 0.85, 0.5069, 0.85, 0.5069, 0.9, 0.5139, 0.3, 0.5139, 0.45, 0.5069, 0.95, 0.5139, 0.95, 0.5139, 0.3, 0.5069, 0.9, 0.5069, 0.8, 0.5139, 0.6, 0.5139, 0.85, 0.5069, 0.85, 0.5069, 0.85, 0.5139, 0.85, 0.5139, 0.9, 0.5069, 0.9, 0.5069, 0.95, 0.5069, 0.95, 0.5069, 0.95, 0.5069, 0.9, 0.5069, 0.8, 0.5069, 0.8, 0.5069, 0.8, 0.5069, 0.775, 0.5139, 0.45, 0.5139, 0.6, 0.5139, 0.6, 0.5139, 0.6, 0.5139, 0.45, 0.5069, 0.75, 0.5069, 0.8, 0.5139, 0.6, 0.5139, 0.75, 0.5069, 0.95, 0.5069, 1.0, 0.5139, 0.0, 0.5139, 0.15, 0.5139, 0.3, 0.5069, 0.9, 0.5069, 0.9, 0.5139, 0.3, 0.5139, 0.15, 0.5139, 0.225, 0.5139, 0.3, 0.5139, 0.3, 0.5139, 0.15, 0.5069, 0.95, 0.5139, 0.15, 0.5139, 0.15, 0.5069, 0.95, 0.5069, 0.9, 0.5069, 0.925, 0.5069, 0.95, 0.5069, 0.95, 0.5069, 0.9, 0.5069, 0.8, 0.5069, 0.85, 0.5069, 0.9, 0.5069, 0.95, 0.5139, 0.15, 0.5069, 0.95, 0.5069, 0.9, 0.5139, 0.9, 0.5069, 0.9, 0.5069, 0.95, 0.5069, 0.95, 0.5069, 0.9, 0.5139, 0.45, 0.5069, 0.85, 0.5069, 0.9, 0.5139, 0.3, 0.5069, 0.9, 0.5069, 0.9, 0.5069, 0.8, 0.5069, 0.85, 0.5139, 0.45, 0.5139, 0.45, 0.5139, 0.3, 0.5139, 0.3, 0.5139, 0.6, 0.5069, 0.8, 0.5069, 0.775, 0.5139, 0.775, 0.5069, 0.8, 0.5069, 0.85, 0.5069, 0.85, 0.5069, 0.8, 0.5069, 0.8, 0.5069, 0.95, 0.5069, 0.95, 0.5069, 0.9, 0.5069, 0.95, 0.5139, 0.95, 0.5069, 0.95, 0.5069, 0.95, 0.5139, 0.95, 0.5069, 0.9, 0.5139, 0.9, 0.5139, 0.9, 0.5069, 0.9, 0.5069, 0.95, 0.5069, 0.9, 0.5069, 0.9, 0.5069, 0.95, 0.5069, 0.85, 0.5069, 0.85, 0.5069, 0.95, 0.5069, 0.9, 0.5139, 0.9, 0.5139, 0.95, 0.5139, 0.95, 0.5139, 0.95, 0.5139, 0.9, 0.5139, 0.9, 0.5069, 0.9, 0.5069, 0.85, 0.5139, 0.45, 0.5069, 0.95, 0.5069, 0.9, 0.5069, 0.9, 0.5069, 0.95, 0.5069, 0.95, 0.5069, 0.8, 0.5069, 0.85, 0.5069, 0.85, 0.5069, 0.8, 0.5069, 0.8, 0.5069, 0.8, 0.5069, 0.85, 0.5069, 0.85, 0.5069, 0.8, 0.5139, 0.45, 0.5139, 0.6, 0.5139, 0.6, 0.5139, 0.45, 0.5139, 0.6, 0.5069, 0.8, 0.5069, 0.8, 0.5139, 0.6, 0.5139, 0.6, 0.5069, 0.8, 0.5069, 0.95, 0.5139, 0.15, 0.5139, 0.45, 0.5139, 0.6, 0.5139, 0.6, 0.5139, 0.6, 0.5139, 0.45, 0.5139, 0.45, 0.5069, 0.85, 0.5069, 0.9, 0.5139, 0.9, 0.5069, 0.95, 0.5139, 0.15, 0.5139, 0.95, 0.5069, 0.95, 0.5139, 0.15, 0.5139, 0.15, 0.5139, 0.9, 0.5139, 0.925, 0.5139, 0.95, 0.5069, 0.8, 0.5069, 0.85, 0.5069, 0.85, 0.5069, 0.8, 0.5139, 0.6, 0.5069, 0.8, 0.5069, 0.8, 0.5139, 0.6, 0.5069, 0.85, 0.5139, 0.45, 0.5139, 0.45, 0.5069, 0.85, 0.5139, 0.45, 0.5139, 0.6, 0.5139, 0.6, 0.5139, 0.45, 0.5069, 0.85, 0.5069, 0.85, 0.5069, 0.9, 0.5069, 0.9, 0.5069, 0.85, 0.5139, 0.45, 0.5139, 0.3, 0.5069, 0.9, 0.5069, 0.9, 0.5139, 0.9, 0.5139, 0.6, 0.5069, 0.8, 0.5139, 0.9, 0.5139, 0.9, 0.5139, 0.45, 0.5139, 0.6, 0.5069, 0.85, 0.5139, 0.45, 0.5139, 0.95, 0.5069, 0.95, 0.5139, 0.45, 0.5139, 0.45, 0.5139, 0.9, 0.5139, 0.95, 0.5139, 0.4, 0.5139, 0.45, 0.5417, 0.45, 0.5417, 0.4, 0.5139, 0.3, 0.5139, 0.35, 0.5417, 0.35, 0.5417, 0.3, 0.5139, 0.45, 0.5139, 0.4, 0.5417, 0.4, 0.5417, 0.85, 0.5417, 0.4, 0.5417, 0.35, 0.5417, 0.9, 0.5417, 0.85, 0.5139, 0.35, 0.5139, 0.3, 0.5417, 0.9, 0.5417, 0.35, 0.5139, 0.45, 0.5139, 0.6, 0.5417, 0.8, 0.5417, 0.45, 0.5139, 0.6, 0.5139, 0.45, 0.5417, 0.45, 0.5417, 0.525, 0.5417, 0.6, 0.5417, 0.8, 0.5417, 0.85, 0.5139, 0.85, 0.5139, 0.8, 0.5417, 0.95, 0.5417, 0.6, 0.5139, 0.6, 0.5139, 0.95, 0.5417, 0.95, 0.5417, 1.0, 0.5417, 0.75, 0.5417, 0.6, 0.5417, 0.85, 0.5417, 0.9, 0.5417, 0.45, 0.5417, 0.3, 0.5417, 0.9, 0.5417, 0.95, 0.5139, 0.95, 0.5139, 0.9, 0.5417, 0.45, 0.5417, 0.8, 0.5417, 0.75, 0.5417, 0.5, 0.5417, 0.45, 0.5417, 0.9, 0.5139, 0.9, 0.5139, 0.45, 0.5417, 0.925, 0.5417, 0.95, 0.5139, 0.95, 0.5139, 0.925, 0.5417, 0.85, 0.5417, 0.3, 0.5139, 0.9, 0.5139, 0.85, 0.5417, 0.3, 0.5417, 0.25, 0.5417, 1.0, 0.5417, 0.95, 0.5139, 0.325, 0.5139, 0.35, 0.5417, 0.35, 0.5417, 0.325, 0.5139, 0.4, 0.5139, 0.45, 0.5417, 0.45, 0.5417, 0.4, 0.5417, 0.325, 0.5417, 0.225, 0.5417, 0.85, 0.5417, 0.4, 0.5139, 0.5, 0.5139, 0.75, 0.5139, 0.6, 0.5139, 0.45, 0.5139, 0.45, 0.5139, 0.4, 0.5417, 0.4, 0.5417, 0.85, 0.5139, 0.0, 0.5139, 0.25, 0.5139, 0.3, 0.5139, 0.15, 0.5139, 0.45, 0.5139, 0.6, 0.5417, 0.8, 0.5417, 0.45, 0.5139, 0.6, 0.5139, 0.45, 0.5417, 0.45, 0.5417, 0.6, 0.5417, 0.25, 0.5417, 0.0, 0.5417, 0.15, 0.5417, 0.225, 0.5417, 0.325, 0.5417, 0.3, 0.5417, 0.225, 0.5139, 0.225, 0.5139, 0.325, 0.5417, 0.325, 0.5139, 1.0, 0.5139, 0.95, 0.5139, 0.8, 0.5139, 0.75, 0.5417, 0.6, 0.5417, 0.45, 0.5139, 0.45, 0.5139, 0.6, 0.5139, 0.9, 0.5139, 0.85, 0.5139, 0.9, 0.5139, 0.85, 0.5139, 0.0, 0.5139, 0.075, 0.5139, 0.775, 0.5139, 0.75, 0.5417, 0.85, 0.5417, 0.9, 0.5139, 0.9, 0.5139, 0.85, 0.5417, 0.9, 0.5417, 0.85, 0.5417, 0.9, 0.5417, 0.85, 0.5417, 0.95, 0.5417, 0.8, 0.5139, 0.8, 0.5139, 0.95, 0.5417, 0.85, 0.5417, 0.9, 0.5139, 0.9, 0.5139, 0.85, 0.5417, 0.9, 0.5417, 0.925, 0.5417, 0.95, 0.5139, 0.95, 0.5139, 0.925, 0.5139, 0.9, 0.0, 0.0, 0.0, 0.0, 0.0, 0.0, 0.0, 0.0, 0.5417, 0.3, 0.5417, 0.225, 0.5139, 0.225, 0.5139, 0.3, 0.5069, 0.8, 0.5139, 0.775, 0.5139, 0.6, 0.5069, 0.8, 0.5069, 0.825, 0.5069, 0.8, 0.5069, 0.8, 0.5069, 0.8, 0.5069, 0.8, 0.5069, 0.8, 0.5069, 0.85, 0.5069, 0.825, 0.5069, 0.95, 0.5069, 0.95, 0.5069, 0.95, 0.5069, 0.975, 0.5139, 0.95, 0.5069, 0.95, 0.5069, 0.975, 0.5139, 0.075, 0.5069, 0.85, 0.5139, 0.45, 0.5139, 0.3, 0.5069, 0.9, 0.5139, 0.45, 0.5139, 0.6, 0.5139, 0.15, 0.5139, 0.3, 0.5069, 0.8, 0.5139, 0.6, 0.5139, 0.85, 0.5069, 0.85, 0.5417, 1.0, 0.5417, 0.95, 0.5417, 0.95, 0.5417, 1.0, 0.5417, 1.0, 0.5417, 0.95, 0.5417, 0.95, 0.5417, 1.0, 0.5417, 1.0, 0.5417, 0.95, 0.5417, 0.95, 0.5417, 1.0, 0.5417, 0.95, 0.5417, 0.95, 0.5417, 0.95, 0.5417, 0.95, 0.5417, 0.95, 0.5417, 0.95, 0.5417, 0.95, 0.5417, 0.95, 0.5417, 0.95, 0.5417, 0.95, 0.5417, 0.95, 0.5417, 0.95, 0.5417, 0.95, 0.5417, 0.95, 0.5417, 0.95, 0.5417, 0.95, 0.5417, 0.95, 0.5417, 0.95, 0.5417, 0.95, 0.5417, 0.95, 0.5417, 0.95, 0.5417, 0.95, 0.5417, 0.95, 0.5417, 0.95, 0.5417, 0.95, 0.5417, 0.95, 0.5417, 0.95, 0.5417, 0.95, 0.5417, 0.95, 0.5417, 0.95, 0.5417, 0.95, 0.5417, 0.95, 0.5417, 0.95, 0.5417, 0.95, 0.5417, 0.95, 0.5417, 0.95, 0.5417, 0.95, 0.5417, 0.95, 0.5417, 0.95, 0.5417, 0.95, 0.5417, 0.95, 0.5417, 0.95, 0.5417, 0.95, 0.5417, 0.95, 0.5417, 0.95, 0.5417, 0.95, 0.5417, 0.95, 0.5417, 0.95, 0.5417, 0.95, 0.5417, 0.95, 0.5417, 0.95, 0.5417, 0.95, 0.5417, 0.95, 0.5417, 0.95, 0.5417, 0.95, 0.5417, 0.95, 0.5417, 0.95, 0.5417, 0.95, 0.5417, 0.95, 0.5417, 0.95, 0.5417, 0.95, 0.5417, 0.95, 0.5417, 0.95, 0.5417, 0.95, 0.5417, 0.9, 0.5417, 0.925, 0.5139, 0.925, 0.5139, 0.9, 0.5417, 0.95, 0.5417, 0.95, 0.5417, 0.95, 0.5417, 0.95, 0.5417, 0.95, 0.5417, 0.95, 0.5417, 0.95, 0.5417, 0.95, 0.5417, 0.95, 0.5417, 0.95, 0.5417, 0.95, 0.5417, 0.95, 0.5417, 0.95, 0.5417, 0.95, 0.5417, 0.95, 0.5417, 0.95, 0.5417, 0.95, 0.5417, 0.95, 0.5417, 0.95, 0.5417, 0.95, 0.5417, 0.95, 0.5417, 0.95, 0.5417, 0.95, 0.5417, 0.95, 0.5417, 0.95, 0.5417, 0.95, 0.5417, 0.95, 0.5417, 0.95, 0.5417, 0.95, 0.5417, 0.95, 0.5417, 0.95, 0.5417, 0.95, 0.5417, 0.95, 0.5417, 0.95, 0.5417, 0.95, 0.5417, 0.95, 0.5417, 0.95, 0.5417, 0.95, 0.5417, 0.95, 0.5417, 0.95, 0.5417, 0.95, 0.5417, 0.95, 0.5417, 0.95, 0.5417, 0.975, 0.5417, 1.0, 0.5417, 0.95, 0.5417, 0.95, 0.5417, 0.85, 0.5417, 0.9, 0.5417, 0.525, 0.5417, 0.45, 0.5417, 0.95, 0.5417, 0.95, 0.5417, 0.95, 0.5417, 0.95, 0.5417, 0.6, 0.5417, 0.525, 0.5417, 0.6, 0.5417, 0.95, 0.5417, 0.775, 0.5417, 0.75, 0.5417, 0.45, 0.5417, 0.8, 0.5417, 0.75, 0.5417, 0.5, 0.5417, 0.95, 0.5417, 0.95, 0.5417, 0.95, 0.5417, 0.95, 0.5417, 0.95, 0.5417, 0.95, 0.5417, 0.95, 0.5417, 0.95, 0.5417, 0.95, 0.5417, 0.95, 0.5417, 0.95, 0.5417, 0.95, 0.5139, 0.6646, 0.5139, 0.8311, 0.5139, 0.7385, 0.5139, 0.7811, 0.5417, 0.95, 0.5417, 0.95, 0.5417, 0.95, 0.5417, 0.95, 0.5417, 0.8374, 0.5139, 0.8311, 0.5139, 0.6646, 0.5417, 0.5969, 0.5139, 0.6, 0.5139, 0.6, 0.5139, 0.7385, 0.5139, 0.8311, 0.5139, 0.85, 0.5417, 0.15, 0.5417, 0.5969, 0.5139, 0.6646, 0.5139, 0.15, 0.5417, 0.8374, 0.5417, 0.85, 0.5139, 0.85, 0.5139, 0.8311, 0.5139, 0.75, 0.5139, 1.0, 0.5139, 0.95, 0.5139, 0.925, 0.5139, 0.9, 0.5139, 0.85, 0.5139, 0.8311, 0.5139, 0.7385, 0.5139, 0.7811, 0.5139, 0.775, 0.5139, 0.75, 0.5139, 1.0, 0.5139, 0.95, 0.5139, 0.9, 0.5139, 0.85, 0.5139, 0.8, 0.5, 0.75, 0.5, 1.0, 0.5139, 1.0, 0.5139, 0.95, 0.5139, 0.925, 0.5139, 0.9, 0.5139, 0.85, 0.5139, 0.8311, 0.5139, 0.7385, 0.5139, 0.7811, 0.5139, 0.775, 0.5139, 0.75, 0.5139, 0.6, 0.5139, 0.6, 0.5139, 0.775, 0.5139, 0.7811, 0.5139, 0.7385, 0.5417, 0.95, 0.5417, 0.95, 0.5417, 0.95, 0.5417, 0.95, 0.5417, 0.95, 0.5417, 1.0, 0.5417, 0.75, 0.5417, 0.8, 0.5417, 0.85, 0.5417, 0.9, 0.5417, 0.95, 0.5417, 1.0, 0.5417, 0.75, 0.5417, 0.775, 0.5417, 0.7813, 0.5417, 0.7737, 0.5417, 0.8374, 0.5417, 0.85, 0.5417, 0.9, 0.5417, 0.925, 0.5417, 0.95, 0.5417, 0.95, 0.5417, 0.95, 0.5417, 0.95, 0.5417, 0.95, 0.5417, 0.95, 0.5417, 0.95, 0.5417, 0.7875, 0.5417, 0.9734, 0.5417, 0.95, 0.5139, 0.1781, 0.5139, 0.2672, 0.5136, 0.2827, 0.5139, 0.07969, 0.5417, 0.2906, 0.5139, 0.2672, 0.5139, 0.1781, 0.5417, 0.15, 0.5417, 0.95, 0.5417, 0.95, 0.5417, 0.95, 0.5417, 0.9734, 0.5417, 0.975, 0.5139, 0.3, 0.5139, 0.2672, 0.5417, 0.2906, 0.5417, 0.3, 0.5417, 0.3, 0.5417, 0.25, 0.5417, 1.0, 0.5417, 0.975, 0.5417, 0.9734, 0.5417, 0.7875, 0.5139, 0.1781, 0.5139, 0.3, 0.5417, 0.3, 0.5417, 0.7875, 0.5417, 0.95, 0.5417, 0.95, 0.5417, 0.3, 0.5417, 0.2906, 0.5417, 0.4508, 0.5139, 0.95, 0.5139, 0.95, 0.5139, 0.075, 0.5139, 0.07969, 0.5136, 0.2827, 0.5139, 0.0, 0.5139, 0.25, 0.5139, 0.3, 0.5139, 0.35, 0.5139, 0.4, 0.5139, 0.45, 0.5139, 0.5, 0.5139, 0.75, 0.5139, 0.6, 0.5139, 0.45, 0.5139, 0.3, 0.5139, 0.2672, 0.5136, 0.2827, 0.5139, 0.07969, 0.5139, 0.075, 0.5139, 0.75, 0.5139, 0.6, 0.5139, 0.45, 0.5139, 0.3, 0.5139, 0.2672, 0.5136, 0.2827, 0.5139, 0.07969, 0.5139, 0.075, 0.5139, 0.0, 0.5, 1.0, 0.5, 0.75, 0.5139, 0.0, 0.5139, 0.25, 0.5139, 0.3, 0.5139, 0.1781, 0.5139, 0.07969, 0.5139, 0.075, 0.5139, 0.95, 0.5139, 0.95, 0.5136, 0.2827, 0.5139, 0.2672, 0.5139, 0.3, 0.5139, 0.25, 0.5, 0.25, 0.5, 0.5, 0.5139, 0.5, 0.5139, 0.45, 0.5139, 0.4, 0.5139, 0.3125, 0.5139, 0.3, 0.5139, 0.225, 0.5139, 0.325, 0.5139, 0.35, 0.5139, 0.4, 0.5139, 0.45, 0.5139, 0.5, 0.5139, 0.75, 0.5139, 0.6, 0.5139, 0.45, 0.5417, 1.0, 0.5417, 1.0, 0.5417, 1.0, 0.5417, 0.9812, 0.5139, 0.3, 0.5139, 0.35, 0.5139, 0.325, 0.5417, 0.3, 0.5417, 0.95, 0.5417, 0.95, 0.5417, 0.7875, 0.5417, 0.3, 0.5417, 1.0, 0.5417, 0.95, 0.5417, 0.95, 0.5417, 0.9812, 0.5417, 1.0, 0.5417, 1.0, 0.5417, 0.9812, 0.5417, 0.95, 0.5417, 0.95, 0.5417, 1.0, 0.5139, 0.35, 0.5139, 0.325, 0.5417, 0.7875, 0.5417, 0.3, 0.5139, 0.15, 0.5139, 0.325, 0.5139, 0.3, 0.5139, 0.4, 0.5139, 0.45, 0.5139, 0.375, 0.5139, 0.3375, 0.5139, 0.3, 0.5139, 0.3, 0.5139, 0.325, 0.5139, 0.35, 0.5139, 0.3, 0.5139, 0.325, 0.5139, 0.15, 0.5139, 0.0, 0.5139, 0.15, 0.5139, 0.1594, 0.5139, 0.3, 0.5139, 0.3375, 0.5139, 0.375, 0.5139, 0.45, 0.5139, 0.6, 0.5139, 0.75, 0.5, 0.75, 0.5, 1.0, 0.5139, 0.15, 0.5139, 0.1547, 0.5139, 0.225, 0.5139, 0.2625, 0.5139, 0.3, 0.5139, 0.3, 0.5139, 0.225, 0.5139, 0.15, 0.5417, 1.0, 0.5417, 1.0, 0.5139, 0.3, 0.5139, 0.2625, 0.5139, 0.325, 0.5417, 1.0, 0.5417, 1.0, 0.5139, 0.2625, 0.5139, 0.7375, 0.5139, 0.8125, 0.5139, 0.5969, 0.5139, 0.7531, 0.5139, 0.7812, 0.5417, 0.8, 0.5417, 0.8469, 0.5417, 0.7812, 0.5417, 0.8, 0.5417, 0.8, 0.5139, 0.8125, 0.5139, 0.7375, 0.5417, 0.8469, 0.0, 0.0, 0.0, 0.0, 0.0, 0.0, 0.0, 0.0, 0.0, 0.0, 0.5139, 0.7375, 0.5139, 0.7812, 0.5139, 0.775, 0.5139, 0.075, 0.5139, 0.15, 0.5, 0.75, 0.5, 1.0, 0.5139, 1.0, 0.5139, 0.95, 0.5139, 0.925, 0.5139, 0.9, 0.5139, 0.85, 0.5139, 0.8125, 0.5139, 0.7375, 0.5139, 0.7812, 0.5139, 0.775, 0.5139, 0.75, 0.5139, 0.8438, 0.5139, 0.8974, 0.5139, 0.925, 0.5139, 0.9, 0.5139, 0.85, 0.5139, 0.8, 0.5139, 0.75, 0.5139, 1.0, 0.5139, 0.95, 0.5139, 0.925, 0.5139, 0.9, 0.5139, 0.85, 0.5417, 0.8438, 0.5417, 0.85, 0.5139, 0.85, 0.5139, 0.8438, 0.5417, 0.95, 0.5417, 0.8469, 0.5139, 0.7375, 0.5139, 0.95, 0.5139, 0.775, 0.5139, 0.7812, 0.5139, 0.7531, 0.5139, 0.6, 0.5139, 0.6, 0.5417, 0.95, 0.5417, 0.95, 0.5417, 0.95, 0.5417, 0.95, 0.5417, 0.95, 0.5417, 1.0, 0.5417, 0.75, 0.5417, 0.775, 0.5417, 0.7812, 0.5417, 0.8469, 0.5417, 0.95, 0.5417, 0.95, 0.5417, 0.95, 0.5417, 0.95, 0.5417, 0.95, 0.5417, 0.95])
me_cube_002.materials.append(mat_material_001)
me_cube_002.update()
me_cone = bpy.data.meshes.new('Cone')
me_cone.from_pydata([(0.0, 1.0, -1.0), (0.1951, 0.9808, -1.0), (0.3827, 0.9239, -1.0), (0.5556, 0.8315, -1.0), (0.7071, 0.7071, -1.0), (0.8315, 0.5556, -1.0), (0.9239, 0.3827, -1.0), (0.9808, 0.1951, -1.0), (1.0, 0.0, -1.0), (0.9808, -0.1951, -1.0), (0.9239, -0.3827, -1.0), (0.8315, -0.5556, -1.0), (0.7071, -0.7071, -1.0), (0.5556, -0.8315, -1.0), (0.3827, -0.9239, -1.0), (0.1951, -0.9808, -1.0), (0.0, -1.0, -1.0), (-0.1951, -0.9808, -1.0), (-0.3827, -0.9239, -1.0), (-0.5556, -0.8315, -1.0), (-0.7071, -0.7071, -1.0), (-0.8315, -0.5556, -1.0), (-0.9239, -0.3827, -1.0), (-0.9808, -0.1951, -1.0), (-1.0, 0.0, -1.0), (-0.9808, 0.1951, -1.0), (-0.9239, 0.3827, -1.0), (-0.8315, 0.5556, -1.0), (-0.7071, 0.7071, -1.0), (-0.5556, 0.8315, -1.0), (-0.3827, 0.9239, -1.0), (-0.1951, 0.9808, -1.0), (-0.001478, -0.03022, 0.4405), (0.0, 1.382, -0.7418), (0.0, 1.229, -0.319), (0.02065, 0.4743, -0.007671), (-0.001478, 0.1698, 0.3706), (0.03754, 0.1659, 0.3706), (0.1132, 0.4651, -0.007671), (0.2398, 1.206, -0.319), (0.2697, 1.356, -0.7418), (0.07506, 0.1546, 0.3706), (0.2022, 0.4381, -0.007671), (0.4704, 1.136, -0.319), (0.529, 1.277, -0.7418), (0.1096, 0.1361, 0.3706), (0.2841, 0.3943, -0.007671), (0.6829, 1.022, -0.319), (0.768, 1.149, -0.7418), (0.1399, 0.1112, 0.3706), (0.356, 0.3353, -0.007671), (0.8692, 0.8692, -0.319), (0.9774, 0.9774, -0.7418), (0.1648, 0.0809, 0.3706), (0.415, 0.2635, -0.007671), (1.022, 0.6829, -0.319), (1.149, 0.768, -0.7418), (0.1833, 0.04632, 0.3706), (0.4588, 0.1815, -0.007671), (1.136, 0.4704, -0.319), (1.277, 0.529, -0.7418), (0.1947, 0.008801, 0.3706), (0.4858, 0.0925, -0.007671), (1.206, 0.2398, -0.319), (1.356, 0.2697, -0.7418), (0.1985, -0.03022, 0.3706), (0.4949, -2.747e-05, -0.007671), (1.229, 0.0, -0.319), (1.382, 0.0, -0.7418), (0.1947, -0.06924, 0.3706), (0.4858, -0.09255, -0.007671), (1.206, -0.2398, -0.319), (1.356, -0.2697, -0.7418), (0.1833, -0.1068, 0.3706), (0.4588, -0.1815, -0.007671), (1.136, -0.4704, -0.319), (1.277, -0.529, -0.7418), (0.1648, -0.1413, 0.3706), (0.415, -0.2635, -0.007671), (1.022, -0.6829, -0.319), (1.149, -0.768, -0.7418), (0.1399, -0.1716, 0.3706), (0.356, -0.3354, -0.007671), (0.8692, -0.8692, -0.319), (0.9774, -0.9774, -0.7418), (0.1096, -0.1965, 0.3706), (0.2841, -0.3944, -0.007671), (0.6829, -1.022, -0.319), (0.768, -1.149, -0.7418), (0.07506, -0.215, 0.3706), (0.2022, -0.4382, -0.007671), (0.4704, -1.136, -0.319), (0.529, -1.277, -0.7418), (0.03754, -0.2264, 0.3706), (0.1132, -0.4652, -0.007671), (0.2398, -1.206, -0.319), (0.2697, -1.356, -0.7418), (-0.001478, -0.2302, 0.3706), (0.02065, -0.4743, -0.007671), (0.0, -1.229, -0.319), (0.0, -1.382, -0.7418), (-0.0405, -0.2264, 0.3706), (-0.07187, -0.4652, -0.007671), (-0.2398, -1.206, -0.319), (-0.2697, -1.356, -0.7418), (-0.07801, -0.215, 0.3706), (-0.1608, -0.4382, -0.007671), (-0.4704, -1.136, -0.319), (-0.529, -1.277, -0.7418), (-0.1126, -0.1965, 0.3706), (-0.2428, -0.3944, -0.007671), (-0.6829, -1.022, -0.319), (-0.768, -1.149, -0.7418), (-0.1429, -0.1716, 0.3706), (-0.3147, -0.3354, -0.007671), (-0.8692, -0.8692, -0.319), (-0.9774, -0.9774, -0.7418), (-0.1678, -0.1413, 0.3706), (-0.3737, -0.2635, -0.007671), (-1.022, -0.6829, -0.319), (-1.149, -0.768, -0.7418), (-0.1863, -0.1068, 0.3706), (-0.4175, -0.1815, -0.007671), (-1.136, -0.4704, -0.319), (-1.277, -0.529, -0.7418), (-0.1976, -0.06924, 0.3706), (-0.4445, -0.09255, -0.007671), (-1.206, -0.2398, -0.319), (-1.356, -0.2697, -0.7418), (-0.2015, -0.03022, 0.3706), (-0.4536, -2.747e-05, -0.007671), (-1.229, 0.0, -0.319), (-1.382, 0.0, -0.7418), (-0.1976, 0.008801, 0.3706), (-0.4445, 0.0925, -0.007671), (-1.206, 0.2398, -0.319), (-1.356, 0.2697, -0.7418), (-0.1863, 0.04632, 0.3706), (-0.4175, 0.1815, -0.007671), (-1.136, 0.4704, -0.319), (-1.277, 0.529, -0.7418), (-0.1678, 0.0809, 0.3706), (-0.3737, 0.2635, -0.007671), (-1.022, 0.6829, -0.319), (-1.149, 0.768, -0.7418), (-0.1429, 0.1112, 0.3706), (-0.3147, 0.3353, -0.007671), (-0.8692, 0.8692, -0.319), (-0.9774, 0.9774, -0.7418), (-0.1126, 0.1361, 0.3706), (-0.2428, 0.3943, -0.007671), (-0.6829, 1.022, -0.319), (-0.768, 1.149, -0.7418), (-0.07801, 0.1546, 0.3706), (-0.1608, 0.4381, -0.007671), (-0.4704, 1.136, -0.319), (-0.529, 1.277, -0.7418), (-0.0405, 0.1659, 0.3706), (-0.07187, 0.4651, -0.007671), (-0.2398, 1.206, -0.319), (-0.2697, 1.356, -0.7418)], [], [(36, 32, 37), (37, 32, 41), (41, 32, 45), (45, 32, 49), (49, 32, 53), (53, 32, 57), (57, 32, 61), (61, 32, 65), (65, 32, 69), (69, 32, 73), (73, 32, 77), (77, 32, 81), (81, 32, 85), (85, 32, 89), (89, 32, 93), (93, 32, 97), (97, 32, 101), (101, 32, 105), (105, 32, 109), (109, 32, 113), (113, 32, 117), (117, 32, 121), (121, 32, 125), (125, 32, 129), (129, 32, 133), (133, 32, 137), (137, 32, 141), (141, 32, 145), (145, 32, 149), (149, 32, 153), (0, 1, 2, 3, 4, 5, 6, 7, 8, 9, 10, 11, 12, 13, 14, 15, 16, 17, 18, 19, 20, 21, 22, 23, 24, 25, 26, 27, 28, 29, 30, 31), (153, 32, 157), (157, 32, 36), (31, 160, 33, 0), (160, 159, 34, 33), (159, 158, 35, 34), (158, 157, 36, 35), (30, 156, 160, 31), (156, 155, 159, 160), (155, 154, 158, 159), (154, 153, 157, 158), (29, 152, 156, 30), (152, 151, 155, 156), (151, 150, 154, 155), (150, 149, 153, 154), (28, 148, 152, 29), (148, 147, 151, 152), (147, 146, 150, 151), (146, 145, 149, 150), (27, 144, 148, 28), (144, 143, 147, 148), (143, 142, 146, 147), (142, 141, 145, 146), (26, 140, 144, 27), (140, 139, 143, 144), (139, 138, 142, 143), (138, 137, 141, 142), (25, 136, 140, 26), (136, 135, 139, 140), (135, 134, 138, 139), (134, 133, 137, 138), (24, 132, 136, 25), (132, 131, 135, 136), (131, 130, 134, 135), (130, 129, 133, 134), (23, 128, 132, 24), (128, 127, 131, 132), (127, 126, 130, 131), (126, 125, 129, 130), (22, 124, 128, 23), (124, 123, 127, 128), (123, 122, 126, 127), (122, 121, 125, 126), (21, 120, 124, 22), (120, 119, 123, 124), (119, 118, 122, 123), (118, 117, 121, 122), (20, 116, 120, 21), (116, 115, 119, 120), (115, 114, 118, 119), (114, 113, 117, 118), (19, 112, 116, 20), (112, 111, 115, 116), (111, 110, 114, 115), (110, 109, 113, 114), (18, 108, 112, 19), (108, 107, 111, 112), (107, 106, 110, 111), (106, 105, 109, 110), (17, 104, 108, 18), (104, 103, 107, 108), (103, 102, 106, 107), (102, 101, 105, 106), (16, 100, 104, 17), (100, 99, 103, 104), (99, 98, 102, 103), (98, 97, 101, 102), (15, 96, 100, 16), (96, 95, 99, 100), (95, 94, 98, 99), (94, 93, 97, 98), (14, 92, 96, 15), (92, 91, 95, 96), (91, 90, 94, 95), (90, 89, 93, 94), (13, 88, 92, 14), (88, 87, 91, 92), (87, 86, 90, 91), (86, 85, 89, 90), (12, 84, 88, 13), (84, 83, 87, 88), (83, 82, 86, 87), (82, 81, 85, 86), (11, 80, 84, 12), (80, 79, 83, 84), (79, 78, 82, 83), (78, 77, 81, 82), (10, 76, 80, 11), (76, 75, 79, 80), (75, 74, 78, 79), (74, 73, 77, 78), (9, 72, 76, 10), (72, 71, 75, 76), (71, 70, 74, 75), (70, 69, 73, 74), (8, 68, 72, 9), (68, 67, 71, 72), (67, 66, 70, 71), (66, 65, 69, 70), (7, 64, 68, 8), (64, 63, 67, 68), (63, 62, 66, 67), (62, 61, 65, 66), (6, 60, 64, 7), (60, 59, 63, 64), (59, 58, 62, 63), (58, 57, 61, 62), (5, 56, 60, 6), (56, 55, 59, 60), (55, 54, 58, 59), (54, 53, 57, 58), (4, 52, 56, 5), (52, 51, 55, 56), (51, 50, 54, 55), (50, 49, 53, 54), (3, 48, 52, 4), (48, 47, 51, 52), (47, 46, 50, 51), (46, 45, 49, 50), (2, 44, 48, 3), (44, 43, 47, 48), (43, 42, 46, 47), (42, 41, 45, 46), (1, 40, 44, 2), (40, 39, 43, 44), (39, 38, 42, 43), (38, 37, 41, 42), (0, 33, 40, 1), (33, 34, 39, 40), (34, 35, 38, 39), (35, 36, 37, 38)])
_uv = me_cone.uv_layers.new(name='UVMap')
_uv.uv.foreach_set('vector', [0.4976, 0.5543, 0.4976, 0.4842, 0.5113, 0.5529, 0.5113, 0.5529, 0.4976, 0.4842, 0.5244, 0.549, 0.5244, 0.549, 0.4976, 0.4842, 0.5365, 0.5425, 0.5365, 0.5425, 0.4976, 0.4842, 0.5472, 0.5337, 0.5472, 0.5337, 0.4976, 0.4842, 0.5559, 0.5231, 0.5559, 0.5231, 0.4976, 0.4842, 0.5624, 0.511, 0.5624, 0.511, 0.4976, 0.4842, 0.5664, 0.4978, 0.5664, 0.4978, 0.4976, 0.4842, 0.5677, 0.4842, 0.5677, 0.4842, 0.4976, 0.4842, 0.5664, 0.4705, 0.5664, 0.4705, 0.4976, 0.4842, 0.5624, 0.4573, 0.5624, 0.4573, 0.4976, 0.4842, 0.5559, 0.4452, 0.5559, 0.4452, 0.4976, 0.4842, 0.5472, 0.4346, 0.5472, 0.4346, 0.4976, 0.4842, 0.5365, 0.4258, 0.5365, 0.4258, 0.4976, 0.4842, 0.5244, 0.4194, 0.5244, 0.4194, 0.4976, 0.4842, 0.5113, 0.4154, 0.5113, 0.4154, 0.4976, 0.4842, 0.4976, 0.414, 0.4976, 0.414, 0.4976, 0.4842, 0.4839, 0.4154, 0.4839, 0.4154, 0.4976, 0.4842, 0.4707, 0.4194, 0.4707, 0.4194, 0.4976, 0.4842, 0.4586, 0.4258, 0.4586, 0.4258, 0.4976, 0.4842, 0.448, 0.4346, 0.448, 0.4346, 0.4976, 0.4842, 0.4393, 0.4452, 0.4393, 0.4452, 0.4976, 0.4842, 0.4328, 0.4573, 0.4328, 0.4573, 0.4976, 0.4842, 0.4288, 0.4705, 0.4288, 0.4705, 0.4976, 0.4842, 0.4274, 0.4842, 0.4274, 0.4842, 0.4976, 0.4842, 0.4288, 0.4978, 0.4288, 0.4978, 0.4976, 0.4842, 0.4328, 0.511, 0.4328, 0.511, 0.4976, 0.4842, 0.4393, 0.5231, 0.4393, 0.5231, 0.4976, 0.4842, 0.448, 0.5337, 0.448, 0.5337, 0.4976, 0.4842, 0.4586, 0.5425, 0.4586, 0.5425, 0.4976, 0.4842, 0.4707, 0.549, 0.4981, 0.8454, 0.5665, 0.8387, 0.6323, 0.8187, 0.6929, 0.7863, 0.7461, 0.7427, 0.7897, 0.6896, 0.8221, 0.6289, 0.842, 0.5632, 0.8488, 0.4948, 0.842, 0.4263, 0.8221, 0.3606, 0.7897, 0.2999, 0.7461, 0.2468, 0.6929, 0.2032, 0.6323, 0.1708, 0.5665, 0.1508, 0.4981, 0.1441, 0.4297, 0.1508, 0.3639, 0.1708, 0.3033, 0.2032, 0.2501, 0.2468, 0.2065, 0.2999, 0.1741, 0.3606, 0.1542, 0.4263, 0.1474, 0.4948, 0.1542, 0.5632, 0.1741, 0.6289, 0.2065, 0.6896, 0.2501, 0.7427, 0.3033, 0.7863, 0.3639, 0.8187, 0.4297, 0.8387, 0.4707, 0.549, 0.4976, 0.4842, 0.4839, 0.5529, 0.4839, 0.5529, 0.4976, 0.4842, 0.4976, 0.5543, 0.4297, 0.8387, 0.4035, 0.9702, 0.4981, 0.9795, 0.4981, 0.8454, 0.4035, 0.9702, 0.414, 0.9175, 0.4981, 0.9258, 0.4981, 0.9795, 0.414, 0.9175, 0.4657, 0.6579, 0.4981, 0.6611, 0.4981, 0.9258, 0.4657, 0.6579, 0.4839, 0.5529, 0.4976, 0.5543, 0.4981, 0.6611, 0.3639, 0.8187, 0.3126, 0.9426, 0.4035, 0.9702, 0.4297, 0.8387, 0.3126, 0.9426, 0.3331, 0.893, 0.414, 0.9175, 0.4035, 0.9702, 0.3331, 0.893, 0.4345, 0.6484, 0.4657, 0.6579, 0.414, 0.9175, 0.4345, 0.6484, 0.4707, 0.549, 0.4839, 0.5529, 0.4657, 0.6579, 0.3033, 0.7863, 0.2288, 0.8978, 0.3126, 0.9426, 0.3639, 0.8187, 0.2288, 0.8978, 0.2586, 0.8532, 0.3331, 0.893, 0.3126, 0.9426, 0.2586, 0.8532, 0.4057, 0.633, 0.4345, 0.6484, 0.3331, 0.893, 0.4057, 0.633, 0.4586, 0.5425, 0.4707, 0.549, 0.4345, 0.6484, 0.2501, 0.7427, 0.1554, 0.8375, 0.2288, 0.8978, 0.3033, 0.7863, 0.1554, 0.8375, 0.1933, 0.7995, 0.2586, 0.8532, 0.2288, 0.8978, 0.1933, 0.7995, 0.3805, 0.6124, 0.4057, 0.633, 0.2586, 0.8532, 0.3805, 0.6124, 0.448, 0.5337, 0.4586, 0.5425, 0.4057, 0.633, 0.2065, 0.6896, 0.09507, 0.764, 0.1554, 0.8375, 0.2501, 0.7427, 0.09507, 0.764, 0.1397, 0.7342, 0.1933, 0.7995, 0.1554, 0.8375, 0.1397, 0.7342, 0.3598, 0.5872, 0.3805, 0.6124, 0.1933, 0.7995, 0.3598, 0.5872, 0.4393, 0.5231, 0.448, 0.5337, 0.3805, 0.6124, 0.1741, 0.6289, 0.05028, 0.6802, 0.09507, 0.764, 0.2065, 0.6896, 0.05028, 0.6802, 0.09987, 0.6597, 0.1397, 0.7342, 0.09507, 0.764, 0.09987, 0.6597, 0.3444, 0.5584, 0.3598, 0.5872, 0.1397, 0.7342, 0.3444, 0.5584, 0.4328, 0.511, 0.4393, 0.5231, 0.3598, 0.5872, 0.1542, 0.5632, 0.0227, 0.5893, 0.05028, 0.6802, 0.1741, 0.6289, 0.0227, 0.5893, 0.07534, 0.5788, 0.09987, 0.6597, 0.05028, 0.6802, 0.07534, 0.5788, 0.335, 0.5272, 0.3444, 0.5584, 0.09987, 0.6597, 0.335, 0.5272, 0.4288, 0.4978, 0.4328, 0.511, 0.3444, 0.5584, 0.1474, 0.4948, 0.01338, 0.4948, 0.0227, 0.5893, 0.1542, 0.5632, 0.01338, 0.4948, 0.06706, 0.4948, 0.07534, 0.5788, 0.0227, 0.5893, 0.06706, 0.4948, 0.3318, 0.4948, 0.335, 0.5272, 0.07534, 0.5788, 0.3318, 0.4948, 0.4274, 0.4842, 0.4288, 0.4978, 0.335, 0.5272, 0.1542, 0.4263, 0.0227, 0.4002, 0.01338, 0.4948, 0.1474, 0.4948, 0.0227, 0.4002, 0.07534, 0.4107, 0.06706, 0.4948, 0.01338, 0.4948, 0.07534, 0.4107, 0.335, 0.4623, 0.3318, 0.4948, 0.06706, 0.4948, 0.335, 0.4623, 0.4288, 0.4705, 0.4274, 0.4842, 0.3318, 0.4948, 0.1741, 0.3606, 0.05028, 0.3093, 0.0227, 0.4002, 0.1542, 0.4263, 0.05028, 0.3093, 0.09987, 0.3298, 0.07534, 0.4107, 0.0227, 0.4002, 0.09987, 0.3298, 0.3444, 0.4311, 0.335, 0.4623, 0.07534, 0.4107, 0.3444, 0.4311, 0.4328, 0.4573, 0.4288, 0.4705, 0.335, 0.4623, 0.2065, 0.2999, 0.09507, 0.2255, 0.05028, 0.3093, 0.1741, 0.3606, 0.09507, 0.2255, 0.1397, 0.2553, 0.09987, 0.3298, 0.05028, 0.3093, 0.1397, 0.2553, 0.3598, 0.4024, 0.3444, 0.4311, 0.09987, 0.3298, 0.3598, 0.4024, 0.4393, 0.4452, 0.4328, 0.4573, 0.3444, 0.4311, 0.2501, 0.2468, 0.1554, 0.152, 0.09507, 0.2255, 0.2065, 0.2999, 0.1554, 0.152, 0.1933, 0.19, 0.1397, 0.2553, 0.09507, 0.2255, 0.1933, 0.19, 0.3805, 0.3772, 0.3598, 0.4024, 0.1397, 0.2553, 0.3805, 0.3772, 0.448, 0.4346, 0.4393, 0.4452, 0.3598, 0.4024, 0.3033, 0.2032, 0.2288, 0.09173, 0.1554, 0.152, 0.2501, 0.2468, 0.2288, 0.09173, 0.2586, 0.1364, 0.1933, 0.19, 0.1554, 0.152, 0.2586, 0.1364, 0.4057, 0.3565, 0.3805, 0.3772, 0.1933, 0.19, 0.4057, 0.3565, 0.4586, 0.4258, 0.448, 0.4346, 0.3805, 0.3772, 0.3639, 0.1708, 0.3126, 0.04693, 0.2288, 0.09173, 0.3033, 0.2032, 0.3126, 0.04693, 0.3331, 0.09652, 0.2586, 0.1364, 0.2288, 0.09173, 0.3331, 0.09652, 0.4345, 0.3411, 0.4057, 0.3565, 0.2586, 0.1364, 0.4345, 0.3411, 0.4707, 0.4194, 0.4586, 0.4258, 0.4057, 0.3565, 0.4297, 0.1508, 0.4035, 0.01935, 0.3126, 0.04693, 0.3639, 0.1708, 0.4035, 0.01935, 0.414, 0.07199, 0.3331, 0.09652, 0.3126, 0.04693, 0.414, 0.07199, 0.4657, 0.3316, 0.4345, 0.3411, 0.3331, 0.09652, 0.4657, 0.3316, 0.4839, 0.4154, 0.4707, 0.4194, 0.4345, 0.3411, 0.4981, 0.1441, 0.4981, 0.01004, 0.4035, 0.01935, 0.4297, 0.1508, 0.4981, 0.01004, 0.4981, 0.06371, 0.414, 0.07199, 0.4035, 0.01935, 0.4981, 0.06371, 0.4981, 0.3284, 0.4657, 0.3316, 0.414, 0.07199, 0.4981, 0.3284, 0.4976, 0.414, 0.4839, 0.4154, 0.4657, 0.3316, 0.5665, 0.1508, 0.5927, 0.01935, 0.4981, 0.01004, 0.4981, 0.1441, 0.5927, 0.01935, 0.5822, 0.07199, 0.4981, 0.06371, 0.4981, 0.01004, 0.5822, 0.07199, 0.5305, 0.3316, 0.4981, 0.3284, 0.4981, 0.06371, 0.5305, 0.3316, 0.5113, 0.4154, 0.4976, 0.414, 0.4981, 0.3284, 0.6323, 0.1708, 0.6836, 0.04693, 0.5927, 0.01935, 0.5665, 0.1508, 0.6836, 0.04693, 0.6631, 0.09652, 0.5822, 0.07199, 0.5927, 0.01935, 0.6631, 0.09652, 0.5617, 0.3411, 0.5305, 0.3316, 0.5822, 0.07199, 0.5617, 0.3411, 0.5244, 0.4194, 0.5113, 0.4154, 0.5305, 0.3316, 0.6929, 0.2032, 0.7674, 0.09173, 0.6836, 0.04693, 0.6323, 0.1708, 0.7674, 0.09173, 0.7376, 0.1364, 0.6631, 0.09652, 0.6836, 0.04693, 0.7376, 0.1364, 0.5905, 0.3565, 0.5617, 0.3411, 0.6631, 0.09652, 0.5905, 0.3565, 0.5365, 0.4258, 0.5244, 0.4194, 0.5617, 0.3411, 0.7461, 0.2468, 0.8408, 0.152, 0.7674, 0.09173, 0.6929, 0.2032, 0.8408, 0.152, 0.8029, 0.19, 0.7376, 0.1364, 0.7674, 0.09173, 0.8029, 0.19, 0.6157, 0.3772, 0.5905, 0.3565, 0.7376, 0.1364, 0.6157, 0.3772, 0.5472, 0.4346, 0.5365, 0.4258, 0.5905, 0.3565, 0.7897, 0.2999, 0.9011, 0.2255, 0.8408, 0.152, 0.7461, 0.2468, 0.9011, 0.2255, 0.8565, 0.2553, 0.8029, 0.19, 0.8408, 0.152, 0.8565, 0.2553, 0.6364, 0.4024, 0.6157, 0.3772, 0.8029, 0.19, 0.6364, 0.4024, 0.5559, 0.4452, 0.5472, 0.4346, 0.6157, 0.3772, 0.8221, 0.3606, 0.9459, 0.3093, 0.9011, 0.2255, 0.7897, 0.2999, 0.9459, 0.3093, 0.8963, 0.3298, 0.8565, 0.2553, 0.9011, 0.2255, 0.8963, 0.3298, 0.6518, 0.4311, 0.6364, 0.4024, 0.8565, 0.2553, 0.6518, 0.4311, 0.5624, 0.4573, 0.5559, 0.4452, 0.6364, 0.4024, 0.842, 0.4263, 0.9735, 0.4002, 0.9459, 0.3093, 0.8221, 0.3606, 0.9735, 0.4002, 0.9209, 0.4107, 0.8963, 0.3298, 0.9459, 0.3093, 0.9209, 0.4107, 0.6612, 0.4623, 0.6518, 0.4311, 0.8963, 0.3298, 0.6612, 0.4623, 0.5664, 0.4705, 0.5624, 0.4573, 0.6518, 0.4311, 0.8488, 0.4948, 0.9828, 0.4948, 0.9735, 0.4002, 0.842, 0.4263, 0.9828, 0.4948, 0.9291, 0.4948, 0.9209, 0.4107, 0.9735, 0.4002, 0.9291, 0.4948, 0.6644, 0.4948, 0.6612, 0.4623, 0.9209, 0.4107, 0.6644, 0.4948, 0.5677, 0.4842, 0.5664, 0.4705, 0.6612, 0.4623, 0.842, 0.5632, 0.9735, 0.5893, 0.9828, 0.4948, 0.8488, 0.4948, 0.9735, 0.5893, 0.9209, 0.5788, 0.9291, 0.4948, 0.9828, 0.4948, 0.9209, 0.5788, 0.6612, 0.5272, 0.6644, 0.4948, 0.9291, 0.4948, 0.6612, 0.5272, 0.5664, 0.4978, 0.5677, 0.4842, 0.6644, 0.4948, 0.8221, 0.6289, 0.9459, 0.6802, 0.9735, 0.5893, 0.842, 0.5632, 0.9459, 0.6802, 0.8963, 0.6597, 0.9209, 0.5788, 0.9735, 0.5893, 0.8963, 0.6597, 0.6518, 0.5584, 0.6612, 0.5272, 0.9209, 0.5788, 0.6518, 0.5584, 0.5624, 0.511, 0.5664, 0.4978, 0.6612, 0.5272, 0.7897, 0.6896, 0.9011, 0.764, 0.9459, 0.6802, 0.8221, 0.6289, 0.9011, 0.764, 0.8565, 0.7342, 0.8963, 0.6597, 0.9459, 0.6802, 0.8565, 0.7342, 0.6364, 0.5872, 0.6518, 0.5584, 0.8963, 0.6597, 0.6364, 0.5872, 0.5559, 0.5231, 0.5624, 0.511, 0.6518, 0.5584, 0.7461, 0.7427, 0.8408, 0.8375, 0.9011, 0.764, 0.7897, 0.6896, 0.8408, 0.8375, 0.8029, 0.7995, 0.8565, 0.7342, 0.9011, 0.764, 0.8029, 0.7995, 0.6157, 0.6124, 0.6364, 0.5872, 0.8565, 0.7342, 0.6157, 0.6124, 0.5472, 0.5337, 0.5559, 0.5231, 0.6364, 0.5872, 0.6929, 0.7863, 0.7674, 0.8978, 0.8408, 0.8375, 0.7461, 0.7427, 0.7674, 0.8978, 0.7376, 0.8532, 0.8029, 0.7995, 0.8408, 0.8375, 0.7376, 0.8532, 0.5905, 0.633, 0.6157, 0.6124, 0.8029, 0.7995, 0.5905, 0.633, 0.5365, 0.5425, 0.5472, 0.5337, 0.6157, 0.6124, 0.6323, 0.8187, 0.6836, 0.9426, 0.7674, 0.8978, 0.6929, 0.7863, 0.6836, 0.9426, 0.6631, 0.893, 0.7376, 0.8532, 0.7674, 0.8978, 0.6631, 0.893, 0.5617, 0.6484, 0.5905, 0.633, 0.7376, 0.8532, 0.5617, 0.6484, 0.5244, 0.549, 0.5365, 0.5425, 0.5905, 0.633, 0.5665, 0.8387, 0.5927, 0.9702, 0.6836, 0.9426, 0.6323, 0.8187, 0.5927, 0.9702, 0.5822, 0.9175, 0.6631, 0.893, 0.6836, 0.9426, 0.5822, 0.9175, 0.5305, 0.6579, 0.5617, 0.6484, 0.6631, 0.893, 0.5305, 0.6579, 0.5113, 0.5529, 0.5244, 0.549, 0.5617, 0.6484, 0.4981, 0.8454, 0.4981, 0.9795, 0.5927, 0.9702, 0.5665, 0.8387, 0.4981, 0.9795, 0.4981, 0.9258, 0.5822, 0.9175, 0.5927, 0.9702, 0.4981, 0.9258, 0.4981, 0.6611, 0.5305, 0.6579, 0.5822, 0.9175, 0.4981, 0.6611, 0.4976, 0.5543, 0.5113, 0.5529, 0.5305, 0.6579])
me_cone.materials.append(mat_psylocybina)
me_cone.update()

# ---- curves / text
cu_b_ziercurve_007 = bpy.data.curves.new('BézierCurve.007', 'CURVE')
cu_b_ziercurve_007.dimensions = '3D'
_sp = cu_b_ziercurve_007.splines.new('BEZIER'); _sp.bezier_points.add(0)
_sp.bezier_points.foreach_set('co', [-22.5, 0.3, 11.11])
_sp.bezier_points.foreach_set('handle_left', [-22.5, 0.3, 10.11])
_sp.bezier_points.foreach_set('handle_right', [-22.5, 0.3, 12.11])
for _p, _l, _r in zip(_sp.bezier_points, ['ALIGNED'], ['ALIGNED']): _p.handle_left_type = _l; _p.handle_right_type = _r
_sp.order_u = 0
_sp.order_v = 0
_sp = cu_b_ziercurve_007.splines.new('BEZIER'); _sp.bezier_points.add(2)
_sp.bezier_points.foreach_set('co', [-4.0, -4.0, 23.11, -4.0, -4.0, -29.89, -4.0, -4.0, -34.89])
_sp.bezier_points.foreach_set('handle_left', [-4.0, -4.002, 24.1, -4.0, -4.0, -28.89, -4.0, -4.0, -33.89])
_sp.bezier_points.foreach_set('handle_right', [-4.0, -3.998, 22.1, -4.0, -4.0, -30.89, -4.0, -4.0, -35.89])
for _p, _l, _r in zip(_sp.bezier_points, ['ALIGNED', 'ALIGNED', 'ALIGNED'], ['ALIGNED', 'ALIGNED', 'ALIGNED']): _p.handle_left_type = _l; _p.handle_right_type = _r
_sp.order_u = 0
_sp.order_v = 0
_sp = cu_b_ziercurve_007.splines.new('BEZIER'); _sp.bezier_points.add(1)
_sp.bezier_points.foreach_set('co', [-6.0, -4.0, -29.89, -4.0, -4.0, -29.89])
_sp.bezier_points.foreach_set('handle_left', [-6.707, -4.0, -29.89, -5.0, -4.0, -29.89])
_sp.bezier_points.foreach_set('handle_right', [-5.0, -4.0, -29.89, -3.0, -4.0, -29.89])
for _p, _l, _r in zip(_sp.bezier_points, ['ALIGNED', 'ALIGNED'], ['ALIGNED', 'ALIGNED']): _p.handle_left_type = _l; _p.handle_right_type = _r
_sp.order_u = 0
_sp.order_v = 0
_sp = cu_b_ziercurve_007.splines.new('BEZIER'); _sp.bezier_points.add(1)
_sp.bezier_points.foreach_set('co', [-8.0, -4.0, 22.11, -4.0, -4.0, 22.11])
_sp.bezier_points.foreach_set('handle_left', [-8.707, -4.0, 22.11, -5.0, -4.0, 22.11])
_sp.bezier_points.foreach_set('handle_right', [-7.0, -4.0, 22.11, -3.0, -4.0, 22.11])
for _p, _l, _r in zip(_sp.bezier_points, ['ALIGNED', 'ALIGNED'], ['ALIGNED', 'ALIGNED']): _p.handle_left_type = _l; _p.handle_right_type = _r
_sp.order_u = 0
_sp.order_v = 0
cu_b_ziercurve_007.materials.append(mat_material)
cu_b_ziercurve_007.use_path = True
cu_b_ziercurve_007.bevel_depth = 1.0
cu_b_ziercurve_007.fill_mode = 'FULL'

# ---- objects
ob_concrete = bpy.data.objects.new('concrete', me_cube_002)
ob_main_vent_001 = bpy.data.objects.new('main_vent.001', cu_b_ziercurve_007)
ob_main_vent_002 = bpy.data.objects.new('main_vent.002', cu_b_ziercurve_007)
ob_main_vent_003 = bpy.data.objects.new('main_vent.003', cu_b_ziercurve_007)
ob_main_vent_004 = bpy.data.objects.new('main_vent.004', cu_b_ziercurve_007)
ob_main_vent_005 = bpy.data.objects.new('main_vent.005', cu_b_ziercurve_007)
ob_main_vent_006 = bpy.data.objects.new('main_vent.006', cu_b_ziercurve_007)
ob_main_vent_007 = bpy.data.objects.new('main_vent.007', cu_b_ziercurve_007)
ob_main_vent_008 = bpy.data.objects.new('main_vent.008', cu_b_ziercurve_007)
ob_mushroom_cap = bpy.data.objects.new('mushroom cap', me_cone)

# ---- transforms, parenting, visibility, modifiers, constraints
ob_concrete.location = (-1.192e-07, 0.0, 34.89)
ob_concrete.scale = (1.875, 1.5, 50.85)
ob_main_vent_001.location = (0.0, 4.0, 34.89)
_m = ob_main_vent_001.modifiers.new('Solidify', 'SOLIDIFY')
_m.thickness = 0.025
ob_main_vent_002.location = (2.384e-07, 0.0, 34.89)
ob_main_vent_002.rotation_euler = (0.0, 0.0, -1.571)
_m = ob_main_vent_002.modifiers.new('Solidify', 'SOLIDIFY')
_m.thickness = 0.025
ob_main_vent_003.location = (4.0, 0.0, 34.89)
ob_main_vent_003.rotation_euler = (0.0, 0.0, -1.571)
_m = ob_main_vent_003.modifiers.new('Solidify', 'SOLIDIFY')
_m.thickness = 0.025
ob_main_vent_004.location = (0.0, 0.0, 34.89)
_m = ob_main_vent_004.modifiers.new('Solidify', 'SOLIDIFY')
_m.thickness = 0.025
ob_main_vent_005.location = (0.0, -4.768e-07, 34.89)
ob_main_vent_005.rotation_euler = (0.0, 0.0, -3.142)
_m = ob_main_vent_005.modifiers.new('Solidify', 'SOLIDIFY')
_m.thickness = 0.025
ob_main_vent_006.location = (0.0, -4.0, 34.89)
ob_main_vent_006.rotation_euler = (0.0, 0.0, -3.142)
_m = ob_main_vent_006.modifiers.new('Solidify', 'SOLIDIFY')
_m.thickness = 0.025
ob_main_vent_007.location = (0.0, 0.0, 34.89)
ob_main_vent_007.rotation_euler = (0.0, -0.0, -4.712)
_m = ob_main_vent_007.modifiers.new('Solidify', 'SOLIDIFY')
_m.thickness = 0.025
ob_main_vent_008.location = (-4.0, 0.0, 34.89)
ob_main_vent_008.rotation_euler = (0.0, -0.0, -4.712)
_m = ob_main_vent_008.modifiers.new('Solidify', 'SOLIDIFY')
_m.thickness = 0.025
ob_mushroom_cap.location = (0.0, 0.0, 70.32)
ob_mushroom_cap.scale = (13.5, 13.5, 11.5)

# ---- collection membership
col_vents.objects.link(ob_concrete)
col_vents.objects.link(ob_main_vent_001)
col_vents.objects.link(ob_main_vent_002)
col_vents.objects.link(ob_main_vent_003)
col_vents.objects.link(ob_main_vent_004)
col_vents.objects.link(ob_main_vent_005)
col_vents.objects.link(ob_main_vent_006)
col_vents.objects.link(ob_main_vent_007)
col_vents.objects.link(ob_main_vent_008)
col_vents.objects.link(ob_mushroom_cap)

# ---- scene / render settings (as saved in the file)
scene.frame_start = 1; scene.frame_end = 250; scene.frame_set(34)
scene.render.engine = 'BLENDER_EEVEE_NEXT'
scene.render.bake_bias = 0.0
scene.render.bake_samples = 0
scene.cycles.sampling_pattern = 'TABULATED_SOBOL'
scene.eevee.use_volume_custom_range = False
bpy.context.view_layer.update()

# ---- added for rendering (the .blend has no active camera and no usable light): camera, sun
cam_auto = bpy.data.cameras.new('AutoCamera')
cam_auto.lens = 50.0
cam_auto.sensor_width = 36.0
cam_auto.clip_end = 1644.11
ob_auto_camera = bpy.data.objects.new('AutoCamera', cam_auto)
scene.collection.objects.link(ob_auto_camera)
ob_auto_camera.location = (93.6817, -112.418, 112.136)
ob_auto_camera.rotation_euler = (1.09748, -7.21219e-08, 0.694738)
scene.camera = ob_auto_camera
light_auto_sun = bpy.data.lights.new('AutoSun', 'SUN')
light_auto_sun.energy = 3.0
light_auto_sun.angle = 0.0523599
ob_auto_sun = bpy.data.objects.new('AutoSun', light_auto_sun)
scene.collection.objects.link(ob_auto_sun)
ob_auto_sun.rotation_euler = (0.872665, 0.174533, 0.523599)
bpy.context.view_layer.update()
